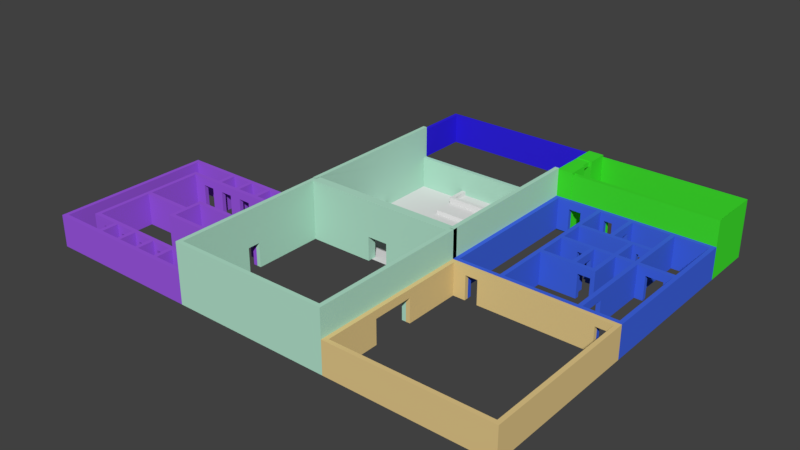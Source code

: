 # Source: club_hp.blend  (saved by Blender 2.79.0; exported with 4.5.12 LTS)
import bpy
from mathutils import Matrix  # noqa: F401  (used for matrix-valued properties, if any)

bpy.ops.wm.read_factory_settings(use_empty=True)
scene = bpy.context.scene
scene.name = 'Scene'

# ---- collections
col_collection_1 = bpy.data.collections.new('Collection 1'); scene.collection.children.link(col_collection_1)
col_collection_11 = bpy.data.collections.new('Collection 11'); scene.collection.children.link(col_collection_11)

# ---- materials (node trees are filled in below, after node groups)
mat_hall_wall = bpy.data.materials.new('Hall_Wall')
mat_hall_wall.alpha_threshold = 0.0
mat_hall_wall.roughness = 0.5
mat_gallery_walls = bpy.data.materials.new('Gallery_Walls')
mat_gallery_walls.alpha_threshold = 0.0
mat_gallery_walls.roughness = 0.5
mat_vip_walls = bpy.data.materials.new('VIP_Walls')
mat_vip_walls.alpha_threshold = 0.0
mat_vip_walls.roughness = 0.5
mat_kitchen_walls = bpy.data.materials.new('Kitchen_Walls')
mat_kitchen_walls.alpha_threshold = 0.0
mat_kitchen_walls.roughness = 0.5
mat_bathroom_walls = bpy.data.materials.new('Bathroom_Walls')
mat_bathroom_walls.alpha_threshold = 0.0
mat_bathroom_walls.roughness = 0.5
mat_bar_walls = bpy.data.materials.new('Bar_Walls')
mat_bar_walls.alpha_threshold = 0.0
mat_bar_walls.roughness = 0.5

# ---- material node trees
mat_hall_wall.use_nodes = True; mat_hall_wall.node_tree.nodes.clear()
_N = mat_hall_wall.node_tree.nodes; _L = mat_hall_wall.node_tree.links
n0 = _N.new('ShaderNodeOutputMaterial'); n0.name = 'Material Output'; n0.location = (300, 300)
n1 = _N.new('ShaderNodeBsdfDiffuse'); n1.name = 'Diffuse BSDF'; n1.location = (10, 300)
n1.inputs[0].default_value = (0.4672, 0.8, 0.629, 1.0)
_L.new(n1.outputs[0], n0.inputs[0])
n0.is_active_output = True
mat_gallery_walls.use_nodes = True; mat_gallery_walls.node_tree.nodes.clear()
_N = mat_gallery_walls.node_tree.nodes; _L = mat_gallery_walls.node_tree.links
n0 = _N.new('ShaderNodeOutputMaterial'); n0.name = 'Material Output'; n0.location = (300, 300)
n1 = _N.new('ShaderNodeBsdfDiffuse'); n1.name = 'Diffuse BSDF'; n1.location = (10, 300)
n1.inputs[0].default_value = (0.03043, 0.01671, 0.8, 1.0)
_L.new(n1.outputs[0], n0.inputs[0])
n0.is_active_output = True
mat_vip_walls.use_nodes = True; mat_vip_walls.node_tree.nodes.clear()
_N = mat_vip_walls.node_tree.nodes; _L = mat_vip_walls.node_tree.links
n0 = _N.new('ShaderNodeOutputMaterial'); n0.name = 'Material Output'; n0.location = (300, 300)
n1 = _N.new('ShaderNodeBsdfDiffuse'); n1.name = 'Diffuse BSDF'; n1.location = (10, 300)
n1.inputs[0].default_value = (0.05346, 0.8, 0.02959, 1.0)
_L.new(n1.outputs[0], n0.inputs[0])
n0.is_active_output = True
mat_kitchen_walls.use_nodes = True; mat_kitchen_walls.node_tree.nodes.clear()
_N = mat_kitchen_walls.node_tree.nodes; _L = mat_kitchen_walls.node_tree.links
n0 = _N.new('ShaderNodeOutputMaterial'); n0.name = 'Material Output'; n0.location = (300, 300)
n1 = _N.new('ShaderNodeBsdfDiffuse'); n1.name = 'Diffuse BSDF'; n1.location = (10, 300)
n1.inputs[0].default_value = (0.05291, 0.1362, 0.8, 1.0)
_L.new(n1.outputs[0], n0.inputs[0])
n0.is_active_output = True
mat_bathroom_walls.use_nodes = True; mat_bathroom_walls.node_tree.nodes.clear()
_N = mat_bathroom_walls.node_tree.nodes; _L = mat_bathroom_walls.node_tree.links
n0 = _N.new('ShaderNodeOutputMaterial'); n0.name = 'Material Output'; n0.location = (300, 300)
n1 = _N.new('ShaderNodeBsdfDiffuse'); n1.name = 'Diffuse BSDF'; n1.location = (10, 300)
n1.inputs[0].default_value = (0.3461, 0.09985, 0.8, 1.0)
_L.new(n1.outputs[0], n0.inputs[0])
n0.is_active_output = True
mat_bar_walls.use_nodes = True; mat_bar_walls.node_tree.nodes.clear()
_N = mat_bar_walls.node_tree.nodes; _L = mat_bar_walls.node_tree.links
n0 = _N.new('ShaderNodeOutputMaterial'); n0.name = 'Material Output'; n0.location = (300, 300)
n1 = _N.new('ShaderNodeBsdfDiffuse'); n1.name = 'Diffuse BSDF'; n1.location = (10, 300)
n1.inputs[0].default_value = (0.8, 0.5995, 0.2626, 1.0)
_L.new(n1.outputs[0], n0.inputs[0])
n0.is_active_output = True

# ---- world
world_world = bpy.data.worlds.new('World'); scene.world = world_world
world_world.color = (0.05088, 0.05088, 0.05088)
world_world.use_sun_shadow = False
world_world.sun_shadow_jitter_overblur = 0.0
world_world.cycles.sampling_method = 'MANUAL'

# ---- meshes
me_grid_023 = bpy.data.meshes.new('Grid.023')
me_grid_023.from_pydata([(12.82, 12.82, 0.5), (6.667, 12.82, 0.5), (12.82, 11.79, 0.5), (6.667, 11.79, 0.5), (-11.79, 3.59, 0.5), (-12.82, 3.59, 0.5), (-11.79, -2.564, 0.5), (-12.82, -2.564, 0.5), (-11.79, -2.564, 0.25), (-10.77, -2.564, 0.25), (-11.79, 3.59, 0.25), (-10.77, 3.59, 0.25), (6.667, 10.77, 0.25), (12.82, 10.77, 0.25), (6.667, 11.79, 0.25), (12.82, 11.79, 0.25), (-13.85, -2.564, 0.75), (-12.82, -2.564, 0.75), (-13.85, 3.59, 0.75), (-12.82, 3.59, 0.75), (6.667, 12.82, 0.75), (12.82, 12.82, 0.75), (6.667, 13.85, 0.75), (12.82, 13.85, 0.75)], [], [(2, 0, 1, 3), (9, 11, 10, 8), (12, 13, 15, 14), (17, 19, 18, 16), (20, 21, 23, 22), (4, 5, 7, 6)])
_uv = me_grid_023.uv_layers.new(name='UVMap')
_uv.uv.foreach_set('vector', [0.5, 0.0, 0.6667, 0.0, 0.6667, 1.0, 0.5, 1.0, 0.8333, 0.0, 0.8333, 1.0, 0.6667, 1.0, 0.6667, 0.0, 0.8333, 1.0, 0.8333, 3.099e-07, 1.0, 0.0, 1.0, 1.0, 0.0, 1.0, 0.0, 7.749e-08, 0.1667, 0.0, 0.1667, 1.0, 0.1667, 1.0, 0.1667, 0.0, 0.3333, 1.55e-07, 0.3333, 1.0, 0.5, 1.0, 0.3333, 1.0, 0.3333, 3.874e-08, 0.5, 0.0])
me_grid_023.use_remesh_preserve_volume = False
me_grid_023.use_remesh_preserve_attributes = False
me_grid_023.use_mirror_vertex_groups = False
me_grid_023.update()
me_grid_022 = bpy.data.meshes.new('Grid.022')
me_grid_022.from_pydata([(12.82, -10.77, 0.0), (-14.87, -2.564, 0.0), (-10.77, -2.564, 0.0), (-10.77, 3.59, 0.0), (-6.667, 8.718, 0.0), (6.667, 8.718, 0.0), (6.667, 10.77, 0.0), (12.82, 10.77, 0.0), (2.564, 14.87, 0.5), (12.82, 12.82, 0.5), (6.667, 12.82, 0.5), (12.82, 11.79, 0.5), (6.667, 11.79, 0.5), (3.59, 14.87, 1.0), (12.82, 13.85, 1.0), (6.667, 13.85, 1.0), (5.641, 13.85, 1.0), (-11.79, 3.59, 0.5), (-12.82, 3.59, 0.5), (-14.87, 3.59, 0.5), (-14.87, 0.5128, 0.5), (-6.667, 13.85, 1.0), (-14.87, -1.538, 0.5), (-14.87, -10.77, 0.0), (-11.79, -2.564, 0.5), (-12.82, -2.564, 0.5), (6.667, 8.718, 1.0), (-6.667, 8.718, 1.0), (-6.667, 18.97, 0.0), (-11.79, -2.564, 0.25), (-10.77, -2.564, 0.25), (-11.79, 3.59, 0.25), (-10.77, 3.59, 0.25), (6.667, 10.77, 0.25), (12.82, 10.77, 0.25), (6.667, 11.79, 0.25), (12.82, 11.79, 0.25), (-14.87, -2.564, 0.75), (-13.85, -2.564, 0.75), (-12.82, -2.564, 0.75), (-14.87, -1.538, 0.75), (-13.85, 3.59, 0.75), (-12.82, 3.59, 0.75), (6.667, 12.82, 0.75), (12.82, 12.82, 0.75), (3.59, 14.87, 0.75), (6.667, 13.85, 0.75), (12.82, 13.85, 0.75), (-13.85, 3.59, 1.0), (-14.87, 3.59, 1.0), (-13.85, -2.564, 1.0), (12.82, -10.77, 1.0), (-14.87, -10.77, 1.0), (-14.87, -0.5128, 0.5), (-6.667, 14.87, 0.5), (-14.87, -0.5128, 0.75), (-14.87, 0.5128, 0.75), (5.641, 18.97, 1.25), (-6.667, 18.97, 1.25), (2.564, 14.87, 0.75), (-6.667, 13.85, 1.25), (5.641, 13.85, 1.25), (-6.667, 14.87, 1.0), (5.641, 18.97, 1.0)], [], [(2, 30, 32, 3), (6, 7, 34, 33), (29, 31, 17, 24), (0, 51, 14, 47, 44, 9, 11, 36, 34, 7), (35, 36, 11, 12), (15, 26, 5, 6, 33, 35, 12, 10, 43, 46), (16, 61, 60, 21), (54, 62, 13, 45, 59, 8), (28, 4, 27, 21, 60, 58), (9, 44, 43, 10), (46, 47, 14, 15), (23, 1, 37, 40, 22, 53, 55, 56, 20, 19, 49, 52), (26, 27, 4, 5), (38, 50, 48, 41), (51, 0, 23, 52), (18, 25, 39, 42), (16, 63, 57, 61)])
_uv = me_grid_022.uv_layers.new(name='UVMap')
_uv.uv.foreach_set('vector', [0.8108, 0.2222, 0.7838, 0.2222, 0.7838, 0.0, 0.8108, 0.0, 0.7568, 0.2222, 0.7568, 0.0, 0.7838, 0.0, 0.7838, 0.2222, 0.9189, 0.0, 0.9189, 0.2222, 0.8919, 0.2222, 0.8919, 0.0, 0.2162, 0.8889, 0.1081, 0.8889, 0.1081, 0.0, 0.1351, 0.0, 0.1351, 0.03704, 0.1622, 0.03704, 0.1622, 0.07407, 0.1892, 0.07407, 0.1892, 0.1111, 0.2162, 0.1111, 0.8649, 0.2222, 0.8649, 0.0, 0.8919, 0.0, 0.8919, 0.2222, 0.7297, 0.0, 0.7297, 0.1852, 0.6216, 0.1852, 0.6216, 0.1111, 0.6486, 0.1111, 0.6486, 0.07407, 0.6757, 0.07407, 0.6757, 0.03704, 0.7027, 0.03704, 0.7027, 0.0, 0.7297, 0.0, 0.7568, 0.0, 0.7568, 0.4444, 0.7297, 0.4444, 0.6216, 0.3704, 0.5676, 0.3704, 0.5676, 0.0, 0.5946, 0.0, 0.5946, 0.03704, 0.6216, 0.03704, 0.5676, 0.0, 0.5676, 0.3704, 0.4595, 0.3704, 0.4595, 0.1852, 0.4324, 0.1852, 0.4324, 0.0, 0.9189, 0.0, 0.9459, 0.0, 0.9459, 0.2222, 0.9189, 0.2222, 0.8108, 0.2222, 0.8108, 0.0, 0.8378, 0.0, 0.8378, 0.2222, 0.2162, 0.5185, 0.2162, 0.2222, 0.2973, 0.2222, 0.2973, 0.1852, 0.2703, 0.1852, 0.2703, 0.1481, 0.2973, 0.1481, 0.2973, 0.1111, 0.2703, 0.1111, 0.2703, 0.0, 0.3243, 0.0, 0.3243, 0.5185, 0.4324, 0.0, 0.4324, 0.4815, 0.3243, 0.4815, 0.3243, 0.0, 0.8649, 0.2222, 0.8378, 0.2222, 0.8378, 0.0, 0.8649, 0.0, 0.0, 0.0, 0.1081, 0.0, 0.1081, 1.0, 5.348e-07, 1.0, 0.973, 0.0, 0.973, 0.2222, 0.9459, 0.2222, 0.9459, 0.0, 1.0, 0.0, 1.0, 0.1852, 0.973, 0.1852, 0.973, 0.0])
me_grid_022.use_remesh_preserve_volume = False
me_grid_022.use_remesh_preserve_attributes = False
me_grid_022.use_mirror_vertex_groups = False
me_grid_022.update()
me_grid_021 = bpy.data.meshes.new('Grid.021')
me_grid_021.from_pydata([(18.97, -18.97, 1.0), (-18.97, -18.97, 1.0), (12.82, 13.85, 1.0), (6.667, 13.85, 1.0), (5.641, 13.85, 1.0), (-6.667, 13.85, 1.0), (6.667, 8.718, 1.0), (-6.667, 8.718, 1.0), (-13.85, 3.59, 1.0), (-13.85, -2.564, 1.0), (12.82, -10.77, 1.0), (-14.87, -10.77, 1.0), (2.564, -18.97, 1.0), (2.564, -20.0, 1.0), (-2.564, -18.97, 1.0), (-2.564, -20.0, 1.0), (-14.87, -2.564, 1.0), (-18.97, 3.59, 1.0), (5.641, 18.97, 1.0), (18.97, 18.97, 1.0)], [], [(11, 16, 9, 8, 17, 1, 14, 15, 13, 12, 0, 19, 18, 4, 5, 7, 6, 3, 2, 10)])
_uv = me_grid_021.uv_layers.new(name='UVMap')
_uv.uv.foreach_set('vector', [0.1081, 0.2368, 0.1081, 0.4474, 0.1351, 0.4474, 0.1351, 0.6053, 5.026e-08, 0.6053, 0.0, 0.02632, 0.4324, 0.02632, 0.4324, 0.0, 0.5676, 0.0, 0.5676, 0.02632, 1.0, 0.02632, 1.0, 1.0, 0.6486, 1.0, 0.6486, 0.8684, 0.3243, 0.8684, 0.3243, 0.7368, 0.6757, 0.7368, 0.6757, 0.8684, 0.8378, 0.8684, 0.8378, 0.2368])
me_grid_021.use_remesh_preserve_volume = False
me_grid_021.use_remesh_preserve_attributes = False
me_grid_021.use_mirror_vertex_groups = False
me_grid_021.update()
me_grid_020 = bpy.data.meshes.new('Grid.020')
me_grid_020.from_pydata([(12.82, -10.77, 0.0), (-14.87, -2.564, 0.0), (-10.77, -2.564, 0.0), (-18.97, 3.59, 0.0), (-10.77, 3.59, 0.0), (-6.667, 8.718, 0.0), (6.667, 8.718, 0.0), (6.667, 10.77, 0.0), (12.82, 10.77, 0.0), (-14.87, -10.77, 0.0), (-18.97, 18.97, 0.0), (-6.667, 18.97, 0.0)], [], [(9, 0, 8, 7, 6, 5, 11, 10, 3, 4, 2, 1)])
_uv = me_grid_020.uv_layers.new(name='UVMap')
_uv.uv.foreach_set('vector', [1.0, 0.129, 1.0, 1.0, 0.2759, 1.0, 0.2759, 0.8065, 0.3448, 0.8065, 0.3448, 0.3871, 0.0, 0.3871, 6.413e-08, 0.0, 0.5172, 1.2e-07, 0.5172, 0.2581, 0.7241, 0.2581, 0.7241, 0.129])
me_grid_020.use_remesh_preserve_volume = False
me_grid_020.use_remesh_preserve_attributes = False
me_grid_020.use_mirror_vertex_groups = False
me_grid_020.update()
me_grid_018 = bpy.data.meshes.new('Grid.018')
me_grid_018.from_pydata([(2.564, -20.0, 0.0), (20.0, -20.0, 0.0), (-20.0, 20.0, 0.0), (20.0, 20.0, 0.0), (-20.0, -20.0, 0.0), (-18.97, -18.97, 0.0), (-2.564, -20.0, 0.0), (18.97, -18.97, 0.0), (-18.97, 18.97, 3.993), (18.97, 18.97, 3.993), (-18.97, 20.0, 3.993), (18.97, 20.0, 3.993), (-18.97, 18.97, 0.0), (18.97, 18.97, 0.0), (-20.0, -20.0, 7.992), (-18.97, -18.97, 7.992), (18.97, -18.97, 7.992), (20.0, -20.0, 7.992), (-20.0, 20.0, 7.992), (-18.97, 20.0, 7.992), (18.97, 20.0, 7.992), (20.0, 20.0, 7.992), (-18.97, -18.97, 8.0), (-18.97, -20.0, 7.992), (18.97, -20.0, 7.992), (18.97, -18.97, 8.0), (-18.97, -20.0, 8.0), (18.97, -20.0, 8.0), (-20.0, -18.81, 0.5), (-2.564, -18.81, 0.5), (2.564, -18.81, 0.5), (20.0, -18.81, 0.5), (-2.564, -18.81, 3.5), (2.564, -18.81, 3.5), (-20.0, -18.81, 7.936), (20.0, -18.81, 7.936)], [(4, 6), (0, 1)], [(5, 12, 8, 10, 19, 15, 23, 26, 22), (16, 20, 11, 9, 13, 7, 25, 27, 24), (2, 18, 19, 10, 11, 20, 21, 3), (17, 1, 3, 21), (4, 14, 18, 2), (8, 9, 11, 10), (12, 13, 9, 8), (15, 19, 18, 14, 23), (17, 21, 20, 16, 24), (27, 25, 16, 24), (22, 26, 23, 15), (33, 32, 29, 28, 34, 35, 31, 30)])
_uv = me_grid_018.uv_layers.new(name='UVMap')
_uv.uv.foreach_set('vector', [0.7001, 0.01282, 0.7001, 0.4872, 0.6502, 0.4872, 0.6502, 0.5, 0.6002, 0.5, 0.6002, 0.01282, 0.6002, 0.0, 0.6001, 0.0, 0.6001, 0.01282, 0.7002, 0.4872, 0.7002, 0.0, 0.7502, 0.0, 0.7502, 0.01282, 0.8002, 0.01282, 0.8002, 0.4872, 0.7001, 0.4872, 0.7001, 0.5, 0.7002, 0.5, 1.0, 0.5, 0.9001, 0.5, 0.9001, 0.4872, 0.9501, 0.4872, 0.9501, 0.01282, 0.9001, 0.01282, 0.9001, 0.0, 1.0, 0.0, 0.8002, 4.768e-08, 0.9001, 0.0, 0.9001, 0.5, 0.8002, 0.5, 0.09992, 1.0, 4.769e-08, 1.0, 0.0, 0.5, 0.09992, 0.5, 0.2499, 0.9744, 0.2499, 0.5, 0.2627, 0.5, 0.2627, 0.9744, 0.1999, 0.9744, 0.1999, 0.5, 0.2499, 0.5, 0.2499, 0.9744, 0.4873, 0.4872, 0.4873, 0.0, 0.5001, 0.0, 0.5001, 0.5, 0.4873, 0.5, 4.769e-08, 0.5, 0.0, 4.768e-08, 0.01282, 4.768e-08, 0.01282, 0.4872, 0.01282, 0.5, 0.7001, 0.5, 0.7001, 0.4872, 0.7002, 0.4872, 0.7002, 0.5, 0.6001, 0.01282, 0.6001, 0.0, 0.6002, 0.0, 0.6002, 0.01282, 0.8648, 0.2237, 0.8648, 0.2895, 0.9037, 0.2895, 0.9037, 0.5132, 0.8073, 0.5132, 0.8073, 0.0, 0.9037, 0.0, 0.9037, 0.2237])
me_grid_018.materials.append(mat_hall_wall)
me_grid_018.use_remesh_preserve_volume = False
me_grid_018.use_remesh_preserve_attributes = False
me_grid_018.use_mirror_vertex_groups = False
me_grid_018.update()
me_grid_008 = bpy.data.meshes.new('Grid.008')
me_grid_008.from_pydata([(-14.87, -2.564, 0.0), (-10.77, -2.564, 0.0), (-18.97, 3.59, 0.0), (-10.77, 3.59, 0.0), (-11.79, 3.59, 0.5), (-12.82, 3.59, 0.5), (-11.79, -2.564, 0.5), (-12.82, -2.564, 0.5), (-11.79, -2.564, 0.25), (-10.77, -2.564, 0.25), (-11.79, 3.59, 0.25), (-10.77, 3.59, 0.25), (-13.85, -2.564, 0.75), (-12.82, -2.564, 0.75), (-13.85, 3.59, 0.75), (-12.82, 3.59, 0.75), (-13.85, 3.59, 1.0), (-13.85, -2.564, 1.0), (-5.641, 18.97, 2.5), (4.615, 16.92, 2.5), (3.59, 16.92, 2.5), (4.615, 14.87, 1.5), (-5.641, 14.87, 1.5), (-6.667, 14.87, 1.5), (3.59, 14.87, 1.5), (5.641, 18.97, 1.25), (4.615, 18.97, 1.25), (-6.667, 18.97, 1.25), (-6.667, 14.87, 2.5), (-6.667, 13.85, 2.5), (-5.641, 14.87, 2.5), (4.615, 13.85, 2.5), (3.59, 14.87, 2.5), (4.615, 14.87, 2.5), (-6.667, 18.97, 2.5), (-6.667, 13.85, 1.25), (4.615, 13.85, 1.25), (5.641, 13.85, 1.25), (-14.87, -2.564, 1.0), (-18.97, 3.59, 1.0), (3.59, 16.92, 1.5), (4.615, 16.92, 1.5), (-5.641, 18.97, 1.5), (4.615, 18.97, 1.5)], [], [(2, 39, 16, 14, 15, 5, 4, 10, 11, 3), (40, 24, 32, 20), (36, 37, 25, 26), (22, 30, 32, 24), (24, 21, 33, 32), (23, 22, 30, 28), (29, 31, 33, 32, 30, 28), (18, 34, 28, 30), (32, 33, 19, 20), (41, 40, 20, 19), (42, 22, 24, 40, 41, 43), (36, 26, 43, 41, 19, 33, 31), (35, 36, 31, 29), (22, 42, 18, 30), (12, 17, 38, 0, 1, 9, 8, 6, 7, 13), (27, 35, 29, 28, 34)])
_uv = me_grid_008.uv_layers.new(name='UVMap')
_uv.uv.foreach_set('vector', [0.9073, 0.5714, 0.8346, 0.5714, 0.8346, 0.2143, 0.8527, 0.2143, 0.8527, 0.1429, 0.8709, 0.1429, 0.8709, 0.07143, 0.8891, 0.07143, 0.8891, 0.0, 0.9073, 0.0, 0.5182, 0.7143, 0.5182, 0.8571, 0.4455, 0.8571, 0.4455, 0.7143, 0.9254, 0.5714, 1.0, 0.5714, 1.0, 0.9286, 0.9254, 0.9286, 0.8346, 0.6429, 0.7619, 0.6429, 0.7619, 1.66e-08, 0.8346, 0.0, 0.5909, 0.7857, 0.5909, 0.7143, 0.6636, 0.7143, 0.6636, 0.7857, 8.666e-09, 0.8571, 0.0, 0.7857, 0.07269, 0.7857, 0.07269, 0.8571, 0.0, 0.7857, 1.387e-07, 6.642e-08, 0.07456, 6.642e-08, 0.07456, 0.07143, 0.07456, 0.7143, 0.07456, 0.7857, 0.3728, 0.7143, 0.3728, 0.7857, 0.07456, 0.7857, 0.07456, 0.7143, 0.07456, 0.07143, 0.07456, 6.642e-08, 0.2237, 0.0, 0.2237, 0.07143, 0.5909, 0.7143, 0.5909, 0.7857, 0.5182, 0.7857, 0.5182, 0.7143, 0.3728, 9.962e-08, 0.671, 0.0, 0.671, 0.6429, 0.5219, 0.6429, 0.5219, 0.7143, 0.3728, 0.7143, 0.9254, 0.5714, 0.9254, 0.9286, 0.9073, 0.9286, 0.9073, 0.7857, 0.8346, 0.7857, 0.8346, 0.6429, 0.8346, 0.5714, 0.671, 0.7857, 0.671, 0.0, 0.7619, 0.0, 0.7619, 0.7857, 0.8346, 0.6429, 0.8346, 0.9286, 0.7619, 0.9286, 0.7619, 0.6429, 0.4273, 0.9286, 0.4455, 0.9286, 0.4455, 1.0, 0.3728, 1.0, 0.3728, 0.7143, 0.391, 0.7143, 0.391, 0.7857, 0.4091, 0.7857, 0.4091, 0.8571, 0.4273, 0.8571, 0.9981, 0.0, 0.9981, 0.3571, 0.9073, 0.3571, 0.9073, 0.2857, 0.9073, 0.0])
me_grid_008.use_remesh_preserve_volume = False
me_grid_008.use_remesh_preserve_attributes = False
me_grid_008.use_mirror_vertex_groups = False
me_grid_008.update()
me_grid_017 = bpy.data.meshes.new('Grid.017')
me_grid_017.from_pydata([(-20.0, -20.0, 0.0), (-18.97, -20.0, 0.0), (18.97, -20.0, 0.0), (20.0, -20.0, 0.0), (18.97, -14.87, 0.0), (20.0, -14.87, 0.0), (-18.97, -7.692, 0.0), (18.97, -7.692, 0.0), (-20.0, -6.667, 0.0), (20.0, -6.667, 0.0), (20.0, -11.79, 6.337), (18.97, -11.79, 6.337), (20.0, -14.87, 6.337), (18.97, -14.87, 6.337), (20.0, -11.79, 0.0), (18.97, -11.79, 0.0), (20.0, -6.667, 7.337), (-20.0, -6.667, 7.337), (18.97, -7.692, 7.337), (-18.97, -7.692, 7.337), (20.0, -11.79, 7.337), (18.97, -11.79, 7.337), (20.0, -14.87, 7.337), (18.97, -14.87, 7.337), (20.0, -20.0, 7.337), (18.97, -20.0, 7.337), (-18.97, -20.0, 7.337), (-20.0, -20.0, 7.337)], [], [(6, 19, 26, 1), (8, 17, 16, 9), (3, 24, 25, 2), (11, 21, 18, 7, 15), (6, 7, 18, 19), (2, 25, 23, 13, 4), (12, 22, 24, 3, 5), (9, 16, 20, 10, 14), (1, 26, 27, 0), (10, 11, 15, 14), (13, 23, 21, 11), (13, 12, 5, 4), (19, 18, 21, 20, 16, 17, 27, 26), (22, 23, 25, 24), (20, 21, 23, 22), (10, 20, 22, 12), (0, 27, 17, 8), (11, 10, 12, 13)])
_uv = me_grid_017.uv_layers.new(name='UVMap')
_uv.uv.foreach_set('vector', [0.8281, 0.9744, 0.6562, 0.9744, 0.6562, 0.6667, 0.8281, 0.6667, 0.4843, 1.0, 0.3124, 1.0, 0.3124, 0.0, 0.4843, 0.0, 0.8281, 0.6745, 0.8281, 0.4911, 0.8521, 0.4911, 0.8521, 0.6745, 0.8515, 0.1026, 0.8281, 0.1026, 0.8281, 1.192e-08, 1.0, 0.0, 1.0, 0.1026, 0.4843, 0.9487, 0.4843, 0.0, 0.6562, 0.0, 0.6562, 0.9487, 1.0, 0.3077, 0.8281, 0.3077, 0.8281, 0.1795, 0.8515, 0.1795, 1.0, 0.1795, 0.8047, 0.2051, 0.8281, 0.2051, 0.8281, 0.3333, 0.6562, 0.3333, 0.6562, 0.2051, 0.6562, 2.384e-08, 0.8281, 0.0, 0.8281, 0.1282, 0.8047, 0.1282, 0.6562, 0.1282, 0.8281, 0.4911, 0.8281, 0.3077, 0.8521, 0.3077, 0.8521, 0.4911, 0.8281, 0.6745, 0.8521, 0.6745, 0.8521, 0.833, 0.8281, 0.833, 0.8515, 0.1795, 0.8281, 0.1795, 0.8281, 0.1026, 0.8515, 0.1026, 0.8521, 0.3077, 0.8762, 0.3077, 0.8762, 0.4661, 0.8521, 0.4661, 0.2884, 0.9744, 0.2884, 0.02564, 0.1922, 0.02564, 0.1922, 0.0, 0.3124, 0.0, 0.3124, 1.0, 8.938e-08, 1.0, 8.938e-08, 0.9744, 0.1202, 9.537e-08, 0.1202, 0.02564, 0.0, 0.02564, 0.0, 9.537e-08, 0.1922, 0.0, 0.1922, 0.02564, 0.1202, 0.02564, 0.1202, 9.537e-08, 0.8047, 0.1282, 0.8281, 0.1282, 0.8281, 0.2051, 0.8047, 0.2051, 0.8281, 0.6667, 0.6562, 0.6667, 0.6562, 0.3333, 0.8281, 0.3333, 0.8281, 0.833, 0.8521, 0.833, 0.8521, 0.9099, 0.8281, 0.9099])
me_grid_017.materials.append(mat_gallery_walls)
me_grid_017.use_remesh_preserve_volume = False
me_grid_017.use_remesh_preserve_attributes = False
me_grid_017.use_mirror_vertex_groups = False
me_grid_017.update()
me_grid_016 = bpy.data.meshes.new('Grid.016')
me_grid_016.from_pydata([(-20.0, -20.0, 0.0), (-18.97, -20.0, 0.0), (-15.9, -20.0, 0.0), (-12.82, -20.0, 0.0), (-6.667, -20.0, 0.0), (-4.615, -20.0, 0.0), (18.97, -20.0, 0.0), (20.0, -20.0, 0.0), (-12.82, -18.97, 0.0), (-6.667, -18.97, 0.0), (-4.615, -18.97, 0.0), (18.97, -18.97, 0.0), (20.0, -18.98, 0.0), (-12.82, -18.98, 0.0), (-20.0, -6.667, 0.0), (20.0, -6.667, 0.0), (-15.9, -18.98, 0.0), (18.97, -18.97, 3.0), (18.97, -18.98, 0.0), (-15.9, -18.97, 3.0), (-6.667, -20.0, 3.0), (-6.667, -18.97, 3.0), (-4.615, -20.0, 3.0), (-4.615, -18.97, 3.0), (-20.0, -18.98, 7.179), (-18.97, -18.98, 0.0), (-4.615, -18.98, 0.0), (20.0, -18.98, 7.179), (-12.82, -18.98, 3.0), (-15.9, -20.0, 3.0), (-12.82, -20.0, 3.0), (-12.82, -18.97, 3.0), (-20.0, -18.98, 0.0), (-15.9, -18.98, 3.0), (-15.9, -18.97, 0.0), (18.97, -20.0, 3.0), (-20.11, -20.15, 7.385), (-20.11, -20.15, -0.3434), (-6.667, -18.98, 0.0), (-4.615, -18.98, 3.0), (-6.667, -18.98, 3.0), (-20.0, -11.79, 7.179), (-16.25, -14.84, 7.385), (20.0, -6.667, 7.179), (-20.0, -6.667, 7.179), (-18.97, -11.79, 7.179), (-18.97, -14.87, 7.179), (-20.0, -14.87, 7.179), (20.0, -20.0, 7.179), (-20.0, -20.0, 7.179), (-16.25, -14.84, -0.3434), (-16.25, -20.15, 7.385), (-16.25, -20.15, -0.3434), (-20.11, -14.84, 7.385), (-20.11, -14.84, -0.3434), (-20.11, -11.78, 7.385), (-20.11, -11.78, -0.3434), (-16.25, -6.476, 7.385), (-16.25, -6.476, -0.3434), (-16.25, -11.78, 7.385), (-16.25, -11.78, -0.3434), (-20.11, -6.476, 7.385), (-20.11, -6.476, -0.3434), (-20.5, -15.21, -0.7721), (-20.5, -15.21, 3.496), (-20.5, -11.63, -0.7721), (-20.5, -11.63, 3.496), (-20.09, -15.21, -0.7721), (-20.09, -15.21, 3.496), (-20.09, -11.63, -0.7721), (-20.09, -11.63, 3.496), (-20.25, -14.97, 6.714), (-20.25, -14.97, 7.296), (-20.25, -11.67, 6.714), (-20.25, -11.67, 7.296), (-16.95, -14.97, 6.714), (-16.95, -14.97, 7.296), (-16.95, -11.67, 6.714), (-16.95, -11.67, 7.296)], [(46, 47), (45, 41), (41, 47)], [(6, 11, 17, 35), (54, 50, 52, 37), (52, 51, 36, 37), (14, 15, 43, 44), (18, 26, 39, 40, 38, 13, 28, 33, 16, 25, 32, 24, 27, 12), (2, 34, 19, 29), (4, 9, 21, 20), (15, 7, 48, 43), (10, 5, 22, 23), (8, 3, 30, 31), (37, 36, 53, 54), (71, 72, 74, 73), (6, 7, 48, 49, 0, 1, 2, 29, 30, 3, 4, 20, 22, 5), (50, 42, 51, 52), (42, 53, 36, 51), (54, 53, 42, 50), (62, 58, 60, 56), (60, 59, 55, 56), (56, 55, 61, 62), (58, 57, 59, 60), (57, 61, 55, 59), (62, 61, 57, 58), (63, 64, 66, 65), (65, 66, 70, 69), (69, 70, 68, 67), (67, 68, 64, 63), (65, 69, 67, 63), (70, 66, 64, 68), (73, 74, 78, 77), (77, 78, 76, 75), (75, 76, 72, 71), (73, 77, 75, 71), (78, 74, 72, 76)])
_uv = me_grid_016.uv_layers.new(name='UVMap')
_uv.uv.foreach_set('vector', [0.3637, 0.592, 0.3782, 0.592, 0.3782, 0.6364, 0.3637, 0.6364, 0.0, 0.0, 0.0, 0.0, 0.0, 0.0, 0.0, 0.0, 0.0, 0.0, 0.0, 0.0, 0.0, 0.0, 0.0, 0.0, 0.4054, 0.592, 0.4054, 0.0, 0.2027, 0.0, 0.2027, 0.592, 2.37e-09, 0.01518, 5.688e-08, 0.3643, 0.04255, 0.3643, 0.04255, 0.3947, 6.162e-08, 0.3947, 7.584e-08, 0.4858, 0.04255, 0.4858, 0.04255, 0.5313, 8.295e-08, 0.5313, 9.006e-08, 0.5768, 9.243e-08, 0.592, 0.2027, 0.592, 0.2027, 0.0, 0.0, 5.646e-08, 0.4054, 0.7732, 0.42, 0.7732, 0.42, 0.8176, 0.4054, 0.8176, 0.3928, 0.8221, 0.3782, 0.8221, 0.3782, 0.7777, 0.3928, 0.7777, 0.5946, 0.5617, 0.4054, 0.5617, 0.4054, 0.7732, 0.5946, 0.7732, 0.3782, 0.8329, 0.3637, 0.8329, 0.3637, 0.7885, 0.3782, 0.7885, 0.8118, 0.5605, 0.7973, 0.5605, 0.7973, 0.5161, 0.8118, 0.5161, 0.0, 0.0, 0.0, 0.0, 0.0, 0.0, 0.0, 0.0, 0.0, 0.0, 0.0, 0.0, 0.0, 0.0, 0.0, 0.0, 2.37e-09, 0.01518, 0.0, 5.646e-08, 0.2027, 0.0, 0.2027, 0.592, 9.243e-08, 0.592, 9.006e-08, 0.5768, 8.295e-08, 0.5313, 0.04255, 0.5313, 0.04255, 0.4858, 7.584e-08, 0.4858, 6.162e-08, 0.3947, 0.04255, 0.3947, 0.04255, 0.3643, 5.688e-08, 0.3643, 0.0, 0.0, 0.0, 0.0, 0.0, 0.0, 0.0, 0.0, 0.0, 0.0, 0.0, 0.0, 0.0, 0.0, 0.0, 0.0, 0.0, 0.0, 0.0, 0.0, 0.0, 0.0, 0.0, 0.0, 0.0, 0.0, 0.0, 0.0, 0.0, 0.0, 0.0, 0.0, 0.0, 0.0, 0.0, 0.0, 0.0, 0.0, 0.0, 0.0, 0.0, 0.0, 0.0, 0.0, 0.0, 0.0, 0.0, 0.0, 0.0, 0.0, 0.0, 0.0, 0.0, 0.0, 0.0, 0.0, 0.0, 0.0, 0.0, 0.0, 0.0, 0.0, 0.0, 0.0, 0.0, 0.0, 0.0, 0.0, 0.0, 0.0, 0.0, 0.0, 0.0, 0.0, 0.0, 0.0, 0.0, 0.0, 0.0, 0.0, 0.0, 0.0, 0.0, 0.0, 0.0, 0.0, 0.0, 0.0, 0.0, 0.0, 0.0, 0.0, 0.0, 0.0, 0.0, 0.0, 0.0, 0.0, 0.0, 0.0, 0.0, 0.0, 0.0, 0.0, 0.0, 0.0, 0.0, 0.0, 0.0, 0.0, 0.0, 0.0, 0.0, 0.0, 0.0, 0.0, 0.0, 0.0, 0.0, 0.0, 0.0, 0.0, 0.0, 0.0, 0.0, 0.0, 0.0, 0.0, 0.0, 0.0, 0.0, 0.0, 0.0, 0.0, 0.0, 0.0, 0.0, 0.0, 0.0, 0.0, 0.0, 0.0, 0.0, 0.0, 0.0, 0.0, 0.0, 0.0, 0.0, 0.0, 0.0, 0.0, 0.0, 0.0, 0.0, 0.0, 0.0, 0.0, 0.0, 0.0])
me_grid_016.materials.append(mat_vip_walls)
me_grid_016.use_remesh_preserve_volume = False
me_grid_016.use_remesh_preserve_attributes = False
me_grid_016.use_mirror_vertex_groups = False
me_grid_016.update()
me_grid_015 = bpy.data.meshes.new('Grid.015')
me_grid_015.from_pydata([(-20.0, -20.0, 0.0), (-7.692, -20.0, 0.0), (18.97, -20.0, 0.0), (20.0, -20.0, 0.0), (-12.82, -18.97, 0.0), (-7.692, -18.97, 0.0), (9.744, -18.97, 0.0), (10.77, -18.97, 0.0), (18.97, -18.97, 0.0), (9.744, -16.92, 0.0), (10.77, -16.92, 0.0), (9.744, -11.79, 0.0), (10.77, -11.79, 0.0), (-7.692, -5.641, 0.0), (1.538, -5.641, 0.0), (4.615, -5.641, 0.0), (5.641, -5.641, 0.0), (-7.692, -4.615, 0.0), (-0.5128, -4.615, 0.0), (0.5128, -4.615, 0.0), (1.538, -4.615, 0.0), (-0.5128, -1.538, 0.0), (0.5128, -1.538, 0.0), (-0.5128, 1.538, 0.0), (0.5128, 1.538, 0.0), (-7.692, 2.564, 0.0), (-3.59, 2.564, 0.0), (-1.538, 2.564, 0.0), (-0.5128, 2.564, 0.0), (0.5128, 2.564, 0.0), (4.615, 2.564, 0.0), (5.641, 2.564, 0.0), (9.744, 2.564, 0.0), (10.77, 2.564, 0.0), (12.82, 2.564, 0.0), (16.92, 2.564, 0.0), (18.97, 2.564, 0.0), (-7.692, 3.59, 0.0), (-3.59, 3.59, 0.0), (-1.538, 3.59, 0.0), (4.615, 3.59, 0.0), (5.641, 3.59, 0.0), (9.744, 3.59, 0.0), (10.77, 3.59, 0.0), (12.82, 3.59, 0.0), (16.92, 3.59, 0.0), (18.97, 3.59, 0.0), (4.615, 5.641, 0.0), (5.641, 5.641, 0.0), (4.615, 7.692, 0.0), (5.641, 7.692, 0.0), (-7.692, 9.744, 0.0), (4.615, 9.744, 0.0), (5.641, 9.744, 0.0), (6.667, 9.744, 0.0), (8.718, 9.744, 0.0), (9.744, 9.744, 0.0), (-7.692, 10.77, 0.0), (-0.5128, 10.77, 0.0), (0.5128, 10.77, 0.0), (6.667, 10.77, 0.0), (8.718, 10.77, 0.0), (9.744, 10.77, 0.0), (-0.5128, 14.87, 0.0), (0.5128, 14.87, 0.0), (-0.5128, 16.92, 0.0), (0.5128, 16.92, 0.0), (-18.97, 18.97, 0.0), (-15.9, 18.97, 0.0), (-12.82, 18.97, 0.0), (-8.718, 18.97, 0.0), (-7.692, 18.97, 0.0), (-6.667, 18.97, 0.0), (-4.615, 18.97, 0.0), (-0.5128, 18.97, 0.0), (0.5128, 18.97, 0.0), (9.744, 18.97, 0.0), (10.77, 18.97, 0.0), (18.97, 18.97, 0.0), (-20.0, 20.0, 0.0), (-18.97, 20.0, 0.0), (-15.9, 20.0, 0.0), (-12.82, 20.0, 0.0), (-8.718, 20.0, 0.0), (-7.692, 20.0, 0.0), (-6.667, 20.0, 0.0), (-4.615, 20.0, 0.0), (18.97, 20.0, 0.0), (20.0, 20.0, 0.0), (-8.718, -18.97, 3.0), (-7.692, -18.97, 3.0), (18.97, -20.0, 3.0), (18.97, -18.97, 3.0), (-7.692, 18.97, 3.0), (18.97, 18.97, 3.0), (-7.692, 20.0, 3.0), (-18.97, -20.0, 3.0), (-18.97, -18.97, 3.0), (-18.97, 18.97, 3.0), (-18.97, 20.0, 3.0), (-7.692, -20.0, 3.0), (10.77, -18.97, 3.0), (14.87, -20.0, 3.0), (14.87, -18.97, 3.0), (17.95, -20.0, 3.0), (17.95, -18.97, 3.0), (-18.97, -20.0, 0.0), (-18.97, -18.97, 0.0), (-15.9, -20.0, 0.0), (-15.9, -18.97, 0.0), (-12.82, -20.0, 0.0), (-8.718, -20.0, 0.0), (-8.718, -18.97, 0.0), (-15.9, -20.0, 3.0), (-15.9, -18.97, 3.0), (-12.82, -20.0, 3.0), (-12.82, -18.97, 3.0), (-8.718, -20.0, 3.0), (-6.667, 18.97, 3.0), (-4.615, 18.97, 3.0), (0.5128, 18.97, 3.0), (-6.667, 20.0, 3.0), (-4.615, 20.0, 3.0), (18.97, 20.0, 3.0), (-15.9, 18.97, 3.0), (-12.82, 18.97, 3.0), (-8.718, 18.97, 3.0), (-15.9, 20.0, 3.0), (-12.82, 20.0, 3.0), (-8.718, 20.0, 3.0), (14.87, -20.0, 0.0), (14.87, -18.97, 0.0), (17.95, -20.0, 0.0), (17.95, -18.97, 0.0), (9.744, -18.97, 3.0), (9.744, -16.92, 3.0), (10.77, -16.92, 3.0), (10.77, -11.79, 3.0), (9.744, -11.79, 3.0), (-7.692, -5.641, 3.0), (1.538, -5.641, 3.0), (-7.692, -4.615, 3.0), (1.538, -4.615, 3.0), (-0.5128, -1.538, 3.0), (0.5128, -1.538, 3.0), (0.5128, 1.538, 3.0), (-0.5128, 1.538, 3.0), (-7.692, 2.564, 3.0), (-3.59, 2.564, 3.0), (-1.538, 2.564, 3.0), (12.82, 2.564, 3.0), (16.92, 2.564, 3.0), (18.97, 2.564, 3.0), (-7.692, 3.59, 3.0), (-3.59, 3.59, 3.0), (-1.538, 3.59, 3.0), (12.82, 3.59, 3.0), (16.92, 3.59, 3.0), (18.97, 3.59, 3.0), (4.615, 5.641, 3.0), (5.641, 5.641, 3.0), (5.641, 7.692, 3.0), (4.615, 7.692, 3.0), (-7.692, 9.744, 3.0), (6.667, 9.744, 3.0), (8.718, 9.744, 3.0), (-7.692, 10.77, 3.0), (6.667, 10.77, 3.0), (8.718, 10.77, 3.0), (-0.5128, 14.87, 3.0), (0.5128, 14.87, 3.0), (0.5128, 16.92, 3.0), (-0.5128, 16.92, 3.0), (-0.5128, 18.97, 3.0), (9.744, 18.97, 3.0), (10.77, 18.97, 3.0), (4.609, -5.641, 3.0), (4.609, -4.615, 3.0), (18.97, -18.97, 4.0), (20.0, -20.0, 4.0), (-7.692, 10.77, 4.0), (-7.692, 18.97, 4.0), (18.97, 3.59, 4.0), (18.97, 18.97, 4.0), (20.0, 20.0, 4.0), (-20.0, -20.0, 4.0), (-18.97, -18.97, 4.0), (-18.97, 18.97, 4.0), (-20.0, 20.0, 4.0), (14.87, -20.0, 4.0), (14.87, -18.97, 4.0), (10.77, -18.97, 4.0), (17.95, -20.0, 4.0), (17.95, -18.97, 4.0), (-15.9, -20.0, 4.0), (-15.9, -18.97, 4.0), (-12.82, -20.0, 4.0), (-12.82, -18.97, 4.0), (-6.667, 18.97, 4.0), (-6.667, 20.0, 4.0), (-4.615, 18.97, 4.0), (-4.615, 20.0, 4.0), (-8.718, 18.97, 4.0), (9.744, -18.97, 4.0), (9.744, -16.92, 4.0), (10.77, -16.92, 4.0), (10.77, -11.79, 4.0), (9.744, -11.79, 4.0), (1.538, -5.641, 4.0), (-7.692, -5.641, 4.0), (5.641, -5.641, 4.0), (4.615, -5.641, 4.0), (-7.692, -4.615, 4.0), (-0.5128, -4.615, 4.0), (1.538, -4.615, 4.0), (0.5128, -4.615, 4.0), (-0.5128, -1.538, 4.0), (0.5128, -1.538, 4.0), (0.5128, 1.538, 4.0), (-0.5128, 1.538, 4.0), (-3.59, 2.564, 4.0), (-7.692, 2.564, 4.0), (-0.5128, 2.564, 4.0), (-1.538, 2.564, 4.0), (0.5128, 2.564, 4.0), (4.615, 2.564, 4.0), (5.641, 2.564, 4.0), (9.744, 2.564, 4.0), (10.77, 2.564, 4.0), (12.82, 2.564, 4.0), (18.97, 2.564, 4.0), (16.92, 2.564, 4.0), (-7.692, 3.59, 4.0), (-3.59, 3.59, 4.0), (-1.538, 3.59, 4.0), (4.615, 3.59, 4.0), (9.744, 3.59, 4.0), (5.641, 3.59, 4.0), (12.82, 3.59, 4.0), (10.77, 3.59, 4.0), (16.92, 3.59, 4.0), (4.615, 5.641, 4.0), (5.641, 5.641, 4.0), (5.641, 7.692, 4.0), (4.615, 7.692, 4.0), (4.615, 9.744, 4.0), (-7.692, 9.744, 4.0), (5.641, 9.744, 4.0), (6.667, 9.744, 4.0), (9.744, 9.744, 4.0), (8.718, 9.744, 4.0), (-0.5128, 10.77, 4.0), (6.667, 10.77, 4.0), (0.5128, 10.77, 4.0), (8.718, 10.77, 4.0), (9.744, 10.77, 4.0), (-0.5128, 14.87, 4.0), (0.5128, 14.87, 4.0), (0.5128, 16.92, 4.0), (-0.5128, 16.92, 4.0), (-0.5128, 18.97, 4.0), (9.744, 18.97, 4.0), (10.77, 18.97, 4.0), (-8.718, -18.97, 4.0), (-7.692, -18.97, 4.0), (0.5128, 18.97, 4.0), (4.609, -5.641, 4.0), (4.609, -4.615, 4.0)], [], [(174, 261, 265, 120, 75, 76), (7, 101, 134, 6), (19, 215, 214, 142, 20), (98, 187, 186, 97, 107, 67), (150, 229, 228, 33, 34), (1, 5, 90, 100), (265, 261, 255, 254, 250, 249, 236, 237, 242, 241, 235, 234, 223, 222, 219, 218, 224, 225, 211, 210, 226, 227, 207, 206, 228, 229, 238, 239, 262, 183, 182, 240, 231, 230, 178, 193, 192, 179, 184, 201, 200, 260, 259, 258), (160, 242, 237, 41, 48), (140, 208, 209, 139, 13, 14), (112, 111, 117, 89), (31, 226, 210, 16), (92, 178, 230, 152, 36, 8), (39, 27, 149, 155), (158, 182, 183, 94, 78, 46), (26, 38, 154, 148), (87, 78, 94, 123), (32, 227, 226, 31), (71, 84, 95, 93), (65, 66, 171, 172), (37, 25, 147, 153), (30, 225, 224, 29), (164, 248, 247, 53, 54), (22, 21, 143, 144), (157, 240, 182, 158, 46, 45), (170, 257, 253, 59, 64), (48, 47, 159, 160), (172, 259, 260, 173, 74, 65), (52, 245, 246, 163, 51), (77, 76, 174, 175), (89, 263, 202, 126, 70, 112), (138, 207, 227, 32, 11), (68, 81, 127, 124), (70, 83, 129, 126), (155, 234, 235, 40, 39), (82, 69, 125, 128), (18, 213, 216, 143, 21), (74, 75, 120, 173), (86, 73, 119, 122), (1, 130, 102, 189, 196, 115, 110, 111), (56, 249, 250, 165, 55), (88, 184, 179, 3), (122, 201, 184, 88, 87, 86), (120, 265, 258, 171, 66, 75), (147, 221, 212, 141, 17, 25), (3, 179, 192, 104, 132, 2), (8, 2, 91, 92), (139, 209, 264, 90, 5, 13), (42, 236, 249, 56), (105, 193, 178, 92, 8, 133), (67, 80, 99, 98), (166, 180, 251, 58, 57), (106, 107, 97, 96), (152, 230, 231, 151, 35, 36), (104, 105, 133, 132), (28, 222, 223, 149, 27), (33, 228, 206, 137, 12), (97, 186, 195, 114, 109, 107), (118, 198, 181, 93, 71, 72), (108, 109, 114, 113), (4, 110, 115, 116), (185, 0, 106, 108, 113, 194), (153, 232, 233, 154, 38, 37), (72, 85, 121, 118), (43, 239, 238, 156, 44), (0, 185, 188, 79), (141, 212, 213, 18, 17), (41, 237, 236, 42), (103, 102, 130, 131), (144, 217, 215, 19, 22), (175, 262, 239, 43, 77), (148, 220, 221, 147, 25, 26), (146, 219, 222, 28, 23), (49, 50, 161, 162), (57, 51, 163, 166), (90, 264, 203, 134, 6, 5), (58, 251, 256, 169, 63), (34, 44, 156, 150), (62, 255, 261, 174, 76), (173, 260, 200, 119, 73, 74), (29, 224, 218, 145, 24), (116, 197, 263, 89, 112, 4), (17, 13, 139, 141), (59, 253, 252, 167, 60), (40, 235, 241, 159, 47), (45, 35, 151, 157), (101, 191, 190, 103, 131, 7), (11, 12, 137, 138), (36, 46, 158, 152), (64, 63, 169, 170), (16, 210, 211, 15), (54, 60, 167, 164), (14, 20, 142, 140), (61, 55, 165, 168), (168, 254, 255, 62, 61), (53, 247, 243, 161, 50), (23, 24, 145, 146), (10, 9, 135, 136), (188, 199, 121, 85, 84, 83, 82, 128, 127, 81, 80, 79), (93, 181, 180, 166, 57, 71), (94, 183, 262, 175, 77, 78), (15, 211, 225, 30), (134, 203, 204, 135, 9, 6), (181, 198, 199, 188, 185, 194, 195, 186, 187, 202, 263, 197, 196, 189, 190, 191, 205, 204, 203, 264, 209, 208, 214, 215, 217, 216, 213, 212, 221, 220, 233, 232, 246, 245, 244, 243, 247, 248, 252, 253, 257, 256, 251, 180), (162, 244, 245, 52, 49), (136, 205, 191, 101, 7, 10), (199, 198, 200, 201), (257, 258, 259, 256), (252, 248, 250, 254), (241, 242, 243, 244), (217, 218, 219, 216), (223, 234, 233, 220), (205, 206, 207, 204), (231, 240, 238, 229), (192, 193, 190, 189), (208, 266, 267, 214), (196, 197, 195, 194), (126, 202, 187, 98, 67, 68, 124, 125, 69, 70), (163, 246, 232, 153, 37, 51), (119, 200, 198, 118), (121, 199, 201, 122), (171, 258, 257, 170), (169, 256, 259, 172), (165, 250, 248, 164), (167, 252, 254, 168), (161, 243, 242, 160), (159, 241, 244, 162), (145, 218, 217, 144), (143, 216, 219, 146), (149, 223, 220, 148), (154, 233, 234, 155), (137, 206, 205, 136), (135, 204, 207, 138), (151, 231, 229, 150), (156, 238, 240, 157), (104, 192, 189, 102), (103, 190, 193, 105), (177, 267, 266, 176), (176, 266, 208, 140), (142, 214, 267, 177), (115, 196, 194, 113), (114, 195, 197, 116), (142, 177, 176, 140), (114, 116, 115, 113), (103, 105, 104, 102), (135, 138, 137, 136), (156, 157, 151, 150), (159, 162, 161, 160), (143, 146, 145, 144), (154, 155, 149, 148), (167, 168, 165, 164), (169, 172, 171, 170), (127, 128, 125, 124), (121, 122, 119, 118)])
_uv = me_grid_015.uv_layers.new(name='UVMap')
_uv.uv.foreach_set('vector', [0.2922, 0.6, 0.3076, 0.6, 0.3076, 0.7385, 0.2922, 0.7385, 0.2461, 0.7385, 0.2461, 0.6, 0.6309, 0.8887, 0.6309, 0.8437, 0.6467, 0.8437, 0.6467, 0.8887, 0.9842, 0.9999, 0.9227, 0.9999, 0.9227, 0.9845, 0.9381, 0.9845, 0.9842, 0.9845, 0.7843, 0.01538, 0.7997, 0.01538, 0.7997, 0.5846, 0.7843, 0.5846, 0.7382, 0.5846, 0.7382, 0.01538, 0.5998, 0.8769, 0.6151, 0.8769, 0.6151, 0.9077, 0.5536, 0.9077, 0.5536, 0.8769, 0.4921, 0.6, 0.4921, 0.6154, 0.446, 0.6154, 0.446, 0.6, 0.2997, 0.01538, 0.1577, 0.01538, 0.1577, 0.1385, 0.1735, 0.1385, 0.1735, 0.1538, 0.1577, 0.1538, 0.1577, 0.2462, 0.2208, 0.2462, 0.2208, 0.2154, 0.2366, 0.2154, 0.2366, 0.2462, 0.3312, 0.2462, 0.3312, 0.2615, 0.3155, 0.2615, 0.3155, 0.2769, 0.2997, 0.2769, 0.2997, 0.2615, 0.2366, 0.2615, 0.2366, 0.3846, 0.2208, 0.3846, 0.2208, 0.2615, 0.1577, 0.2615, 0.1577, 0.4769, 0.142, 0.4769, 0.142, 0.2615, 0.1104, 0.2615, 0.1104, 0.2462, 0.142, 0.2462, 0.142, 0.01538, 0.01577, 0.01538, 0.01577, 0.2462, 0.04732, 0.2462, 0.04732, 0.2615, 0.01577, 0.2615, 0.01577, 0.5846, 0.03155, 0.5846, 0.03155, 0.6, 5.866e-08, 0.6, 0.0, 5.722e-08, 0.3785, 2.861e-08, 0.3785, 0.01538, 0.3155, 0.01538, 0.3155, 0.04615, 0.2997, 0.04615, 0.7843, 0.9691, 0.7997, 0.9691, 0.7997, 0.9999, 0.7382, 0.9999, 0.7382, 0.9691, 0.7535, 0.7385, 0.7382, 0.7385, 0.7382, 0.6, 0.7535, 0.6, 0.7997, 0.6, 0.7997, 0.7385, 0.9842, 0.5692, 0.9842, 0.5846, 0.9381, 0.5846, 0.9381, 0.5692, 0.7382, 0.7845, 0.7997, 0.7845, 0.7997, 0.9076, 0.7382, 0.9076, 0.04614, 0.6154, 0.06151, 0.6154, 0.06151, 0.9385, 0.04614, 0.9385, 0.0, 0.9385, 0.0, 0.6154, 1.0, 0.315, 0.9842, 0.315, 0.9842, 0.27, 1.0, 0.27, 0.3537, 0.6, 0.3691, 0.6, 0.3691, 0.8308, 0.3537, 0.8308, 0.3076, 0.8308, 0.3076, 0.6, 0.9842, 0.315, 1.0, 0.315, 1.0, 0.36, 0.9842, 0.36, 0.3076, 0.8462, 0.3076, 0.8308, 0.3537, 0.8308, 0.3537, 0.8462, 0.4306, 0.9385, 0.4921, 0.9385, 0.4921, 1.0, 0.4306, 1.0, 0.8612, 0.8769, 0.8612, 0.8923, 0.8151, 0.8923, 0.8151, 0.8769, 0.6309, 0.7681, 0.6151, 0.7681, 0.6151, 0.7231, 0.6309, 0.7231, 1.0, 0.45, 0.9842, 0.45, 0.9842, 0.405, 1.0, 0.405, 0.06151, 0.9231, 0.123, 0.9231, 0.123, 0.9846, 0.06151, 0.9846, 0.04614, 0.9846, 0.06151, 0.9846, 0.06151, 1.0, 1.028e-08, 1.0, 7.709e-09, 0.9846, 0.6309, 0.8131, 0.6151, 0.8131, 0.6151, 0.7681, 0.6309, 0.7681, 0.446, 0.8462, 0.4306, 0.8462, 0.4306, 0.8154, 0.446, 0.8154, 0.4921, 0.8154, 0.4921, 0.8462, 0.3845, 0.8923, 0.3691, 0.8923, 0.3691, 0.8308, 0.4306, 0.8308, 0.4306, 0.8923, 1.0, 0.405, 0.9842, 0.405, 0.9842, 0.36, 1.0, 0.36, 0.9381, 0.7385, 0.9227, 0.7385, 0.9227, 0.7077, 0.9381, 0.7077, 0.9842, 0.7077, 0.9842, 0.7385, 0.4921, 0.6, 0.5536, 0.6, 0.5536, 0.7846, 0.5382, 0.7846, 0.4921, 0.7846, 0.6467, 0.8437, 0.6309, 0.8437, 0.6309, 0.7987, 0.6467, 0.7987, 0.9381, 0.5692, 0.9227, 0.5692, 0.9227, 0.0, 0.9381, 0.0, 0.9842, 0.0, 0.9842, 0.5692, 0.07689, 0.8154, 0.06151, 0.8154, 0.06151, 0.6, 0.123, 0.6, 0.123, 0.8154, 0.6625, 0.8423, 0.6467, 0.8423, 0.6467, 0.7973, 0.6625, 0.7973, 1.0, 0.585, 0.9842, 0.585, 0.9842, 0.54, 1.0, 0.54, 0.569, 0.6923, 0.5536, 0.6923, 0.5536, 0.6, 0.6151, 0.6, 0.6151, 0.6923, 1.0, 0.675, 0.9842, 0.675, 0.9842, 0.63, 1.0, 0.63, 0.3076, 0.9692, 0.2461, 0.9692, 0.2461, 0.9231, 0.2614, 0.9231, 0.3076, 0.9231, 0.2461, 0.7538, 0.2461, 0.7385, 0.2922, 0.7385, 0.2922, 0.7538, 1.0, 0.72, 0.9842, 0.72, 0.9842, 0.675, 1.0, 0.675, 0.6151, 0.4154, 0.6151, 0.07692, 0.6613, 0.07692, 0.6767, 0.07692, 0.6767, 0.4923, 0.6613, 0.4923, 0.6151, 0.4923, 0.6151, 0.4308, 0.0, 0.9385, 0.06151, 0.9385, 0.06151, 0.9538, 0.04614, 0.9538, 2.57e-09, 0.9538, 0.9227, 0.6, 0.8612, 0.6, 0.8612, 5.722e-08, 0.9227, 0.0, 0.692, 0.3692, 0.6767, 0.3692, 0.6767, 0.0, 0.7382, 0.0, 0.7382, 0.01538, 0.7382, 0.3692, 0.3845, 0.9538, 0.3691, 0.9538, 0.3691, 0.9231, 0.3845, 0.9231, 0.4306, 0.9231, 0.4306, 0.9538, 0.2307, 0.8615, 0.2461, 0.8615, 0.2461, 0.9692, 0.2307, 0.9692, 0.1845, 0.9692, 0.1845, 0.8615, 0.6151, 0.0, 0.6767, 0.0, 0.6767, 0.03077, 0.6613, 0.03077, 0.6151, 0.03077, 0.6151, 0.01538, 0.0, 0.6154, 0.0, 0.6, 0.04614, 0.6, 0.04614, 0.6154, 0.446, 0.8154, 0.4306, 0.8154, 0.4306, 0.6154, 0.446, 0.6154, 0.4921, 0.6154, 0.4921, 0.8154, 0.8612, 0.9846, 0.7997, 0.9846, 0.7997, 0.8923, 0.8612, 0.8923, 0.9073, 0.8308, 0.9227, 0.8308, 0.9227, 0.8462, 0.9073, 0.8462, 0.8612, 0.8462, 0.8612, 0.8308, 0.7382, 0.01538, 0.7382, 0.0, 0.7843, 0.0, 0.7843, 0.01538, 0.692, 1.0, 0.6767, 1.0, 0.6767, 0.8923, 0.7382, 0.8923, 0.7382, 1.0, 0.7382, 0.6, 0.7382, 0.5846, 0.7843, 0.5846, 0.7843, 0.6, 0.5998, 0.7846, 0.6151, 0.7846, 0.6151, 0.8154, 0.5998, 0.8154, 0.5536, 0.8154, 0.5536, 0.7846, 0.9842, 0.45, 1.0, 0.45, 1.0, 0.495, 0.9842, 0.495, 0.9227, 0.8308, 0.9842, 0.8308, 0.9842, 0.8462, 0.9688, 0.8462, 0.9227, 0.8462, 0.1845, 0.9231, 0.123, 0.9231, 0.123, 0.7077, 0.1384, 0.7077, 0.1845, 0.7077, 0.692, 0.7538, 0.6767, 0.7538, 0.6767, 0.7077, 0.692, 0.7077, 0.7382, 0.7077, 0.7382, 0.7538, 0.2922, 0.8462, 0.3076, 0.8462, 0.3076, 0.8615, 0.2922, 0.8615, 0.2461, 0.8615, 0.2461, 0.8462, 0.6467, 0.7987, 0.6309, 0.7987, 0.6309, 0.7537, 0.6467, 0.7537, 1.0, 0.63, 0.9842, 0.63, 0.9842, 0.585, 1.0, 0.585, 0.6767, 0.6, 0.6151, 0.6, 0.6151, 0.5846, 0.6151, 0.5385, 0.6613, 0.5385, 0.6767, 0.5385, 0.569, 0.7846, 0.5536, 0.7846, 0.5536, 0.7231, 0.569, 0.7231, 0.6151, 0.7231, 0.6151, 0.7846, 1.0, 0.54, 0.9842, 0.54, 0.9842, 0.495, 1.0, 0.495, 0.4921, 0.9385, 0.4306, 0.9385, 0.4306, 0.9077, 0.446, 0.9077, 0.4921, 0.9077, 0.8612, 0.6, 0.7997, 0.6, 0.7997, 0.0, 0.8612, 0.0, 0.8766, 0.9538, 0.8612, 0.9538, 0.8612, 0.8462, 0.9227, 0.8462, 0.9227, 0.9538, 0.1845, 0.9846, 0.123, 0.9846, 0.123, 0.9231, 0.1845, 0.9231, 0.9842, 0.72, 1.0, 0.72, 1.0, 0.765, 0.9842, 0.765, 0.3229, 0.8923, 0.3076, 0.8923, 0.3076, 0.8462, 0.3691, 0.8462, 0.3691, 0.8923, 0.3845, 0.8308, 0.3691, 0.8308, 0.3691, 0.6, 0.4306, 0.6, 0.4306, 0.8308, 0.9688, 0.8769, 0.9842, 0.8769, 0.9842, 0.9385, 0.9688, 0.9385, 0.9227, 0.9385, 0.9227, 0.8769, 0.2614, 0.8769, 0.2461, 0.8769, 0.2461, 0.8615, 0.3076, 0.8615, 0.3076, 0.8769, 1.0, 0.18, 0.9842, 0.18, 0.9842, 0.135, 1.0, 0.135, 1.0, 0.09, 0.9842, 0.09, 0.9842, 0.045, 1.0, 0.045, 0.2307, 0.6, 0.2461, 0.6, 0.2461, 0.8615, 0.2307, 0.8615, 0.1845, 0.8615, 0.1845, 0.6, 0.9842, 0.8308, 0.9227, 0.8308, 0.9227, 0.7692, 0.9381, 0.7692, 0.9842, 0.7692, 0.9842, 0.09, 1.0, 0.09, 1.0, 0.135, 0.9842, 0.135, 0.9842, 0.7077, 0.9227, 0.7077, 0.9227, 0.5846, 0.9381, 0.5846, 0.9842, 0.5846, 0.2922, 0.7538, 0.3076, 0.7538, 0.3076, 0.8154, 0.2922, 0.8154, 0.2461, 0.8154, 0.2461, 0.7538, 0.3691, 0.9538, 0.3076, 0.9538, 0.3076, 0.9385, 0.3229, 0.9385, 0.3691, 0.9385, 0.692, 0.6615, 0.6767, 0.6615, 0.6767, 0.6, 0.692, 0.6, 0.7382, 0.6, 0.7382, 0.6615, 0.6309, 0.9481, 0.6151, 0.9481, 0.6151, 0.9031, 0.6309, 0.9031, 0.7382, 0.8923, 0.6767, 0.8923, 0.6767, 0.8, 0.692, 0.8, 0.7382, 0.8, 0.5536, 1.0, 0.4921, 1.0, 0.4921, 0.9692, 0.5075, 0.9692, 0.5536, 0.9692, 1.0, 0.225, 0.9842, 0.225, 0.9842, 0.18, 1.0, 0.18, 0.9073, 0.7231, 0.9227, 0.7231, 0.9227, 0.7846, 0.9073, 0.7846, 0.8612, 0.7846, 0.8612, 0.7231, 0.6467, 0.9337, 0.6309, 0.9337, 0.6309, 0.8887, 0.6467, 0.8887, 0.9842, 0.225, 1.0, 0.225, 1.0, 0.27, 0.9842, 0.27, 1.0, 0.045, 0.9842, 0.045, 0.9842, 0.0, 1.0, 0.0, 0.6467, 0.66, 0.6467, 0.6, 0.6625, 0.6, 0.6625, 0.66, 0.6309, 0.8581, 0.6151, 0.8581, 0.6151, 0.8131, 0.6309, 0.8131, 0.6151, 0.8581, 0.6309, 0.8581, 0.6309, 0.9031, 0.6151, 0.9031, 0.6625, 0.9323, 0.6467, 0.9323, 0.6467, 0.8873, 0.6625, 0.8873, 0.692, 0.7692, 0.6767, 0.7692, 0.6767, 0.7538, 0.7382, 0.7538, 0.7382, 0.7692, 0.7382, 0.9076, 0.7997, 0.9076, 0.7997, 0.9384, 0.7843, 0.9384, 0.7382, 0.9384, 0.6625, 0.8873, 0.6467, 0.8873, 0.6467, 0.8423, 0.6625, 0.8423, 0.6625, 0.7973, 0.6467, 0.7973, 0.6467, 0.7523, 0.6625, 0.7523, 0.6767, 0.6, 0.6767, 0.4, 0.692, 0.4, 0.7382, 0.4, 0.7382, 0.4154, 0.7382, 0.4308, 0.7382, 0.4923, 0.692, 0.4923, 0.692, 0.5385, 0.7382, 0.5385, 0.7382, 0.5846, 0.7382, 0.6, 0.8151, 0.8769, 0.7997, 0.8769, 0.7997, 0.7538, 0.8151, 0.7538, 0.8612, 0.7538, 0.8612, 0.8769, 0.5382, 0.7846, 0.5536, 0.7846, 0.5536, 0.9077, 0.5382, 0.9077, 0.4921, 0.9077, 0.4921, 0.7846, 0.9227, 0.7231, 0.8612, 0.7231, 0.8612, 0.6, 0.9227, 0.6, 0.07689, 0.9231, 0.06151, 0.9231, 0.06151, 0.8923, 0.07689, 0.8923, 0.123, 0.8923, 0.123, 0.9231, 0.4259, 0.01538, 0.4101, 0.01538, 0.4101, 2.861e-08, 0.6151, 0.0, 0.6151, 0.6, 0.5521, 0.6, 0.5521, 0.5846, 0.5994, 0.5846, 0.5994, 0.01538, 0.4416, 0.01538, 0.4416, 0.5846, 0.5047, 0.5846, 0.5047, 0.6, 0.07886, 0.6, 0.07886, 0.5846, 0.142, 0.5846, 0.142, 0.5538, 0.1577, 0.5538, 0.1577, 0.5846, 0.4259, 0.5846, 0.4259, 0.3846, 0.2839, 0.3846, 0.2839, 0.3692, 0.2997, 0.3692, 0.2997, 0.3231, 0.3155, 0.3231, 0.3155, 0.3692, 0.4259, 0.3692, 0.4259, 0.2615, 0.3628, 0.2615, 0.3628, 0.2462, 0.4259, 0.2462, 0.4259, 0.1538, 0.2366, 0.1538, 0.2366, 0.1846, 0.2208, 0.1846, 0.2208, 0.1538, 0.205, 0.1538, 0.205, 0.1385, 0.2997, 0.1385, 0.2997, 0.07692, 0.3155, 0.07692, 0.3155, 0.1385, 0.4259, 0.1385, 0.5075, 0.9385, 0.4921, 0.9385, 0.4921, 0.9077, 0.5536, 0.9077, 0.5536, 0.9385, 0.1384, 0.6308, 0.123, 0.6308, 0.123, 0.6, 0.1384, 0.6, 0.1845, 0.6, 0.1845, 0.6308, 0.4101, 2.861e-08, 0.4101, 0.01538, 0.3785, 0.01538, 0.3785, 2.861e-08, 0.2997, 0.07692, 0.2997, 0.04615, 0.3155, 0.04615, 0.3155, 0.07692, 0.205, 0.1385, 0.205, 0.1538, 0.1735, 0.1538, 0.1735, 0.1385, 0.2366, 0.2154, 0.2208, 0.2154, 0.2208, 0.1846, 0.2366, 0.1846, 0.2997, 0.3231, 0.2997, 0.2769, 0.3155, 0.2769, 0.3155, 0.3231, 0.3312, 0.2615, 0.3312, 0.2462, 0.3628, 0.2462, 0.3628, 0.2615, 0.142, 0.5538, 0.142, 0.4769, 0.1577, 0.4769, 0.1577, 0.5538, 0.04732, 0.2615, 0.04732, 0.2462, 0.1104, 0.2462, 0.1104, 0.2615, 0.03155, 0.6, 0.03155, 0.5846, 0.07886, 0.5846, 0.07886, 0.6, 0.2839, 0.3846, 0.2367, 0.3846, 0.2367, 0.3692, 0.2839, 0.3692, 0.5047, 0.6, 0.5047, 0.5846, 0.5521, 0.5846, 0.5521, 0.6, 0.8458, 0.6, 0.8612, 0.6, 0.8612, 0.7538, 0.8458, 0.7538, 0.7997, 0.7538, 0.7997, 0.7077, 0.8458, 0.7077, 0.8458, 0.6615, 0.7997, 0.6615, 0.7997, 0.6, 0.569, 1.0, 0.5536, 1.0, 0.5536, 0.9077, 0.569, 0.9077, 0.6151, 0.9077, 0.6151, 1.0, 0.2922, 0.8154, 0.3076, 0.8154, 0.3076, 0.8462, 0.2922, 0.8462, 0.692, 0.4, 0.6767, 0.4, 0.6767, 0.3692, 0.692, 0.3692, 0.3845, 0.9231, 0.3691, 0.9231, 0.3691, 0.8923, 0.3845, 0.8923, 0.9381, 0.7692, 0.9227, 0.7692, 0.9227, 0.7385, 0.9381, 0.7385, 0.04614, 0.9538, 0.06151, 0.9538, 0.06151, 0.9846, 0.04614, 0.9846, 0.692, 0.8, 0.6767, 0.8, 0.6767, 0.7692, 0.692, 0.7692, 0.7843, 0.9384, 0.7997, 0.9384, 0.7997, 0.9691, 0.7843, 0.9691, 0.5075, 0.9692, 0.4921, 0.9692, 0.4921, 0.9385, 0.5075, 0.9385, 0.3229, 0.9385, 0.3076, 0.9385, 0.3076, 0.8923, 0.3229, 0.8923, 0.2614, 0.9231, 0.2461, 0.9231, 0.2461, 0.8769, 0.2614, 0.8769, 0.9688, 0.8462, 0.9842, 0.8462, 0.9842, 0.8769, 0.9688, 0.8769, 0.569, 0.7231, 0.5536, 0.7231, 0.5536, 0.6923, 0.569, 0.6923, 0.1384, 0.7077, 0.123, 0.7077, 0.123, 0.6308, 0.1384, 0.6308, 0.07689, 0.8923, 0.06151, 0.8923, 0.06151, 0.8154, 0.07689, 0.8154, 0.5998, 0.8154, 0.6151, 0.8154, 0.6151, 0.8769, 0.5998, 0.8769, 0.446, 0.9077, 0.4306, 0.9077, 0.4306, 0.8462, 0.446, 0.8462, 0.6613, 0.03077, 0.6767, 0.03077, 0.6767, 0.07692, 0.6613, 0.07692, 0.9073, 0.7846, 0.9227, 0.7846, 0.9227, 0.8308, 0.9073, 0.8308, 0.6305, 0.9635, 0.6151, 0.9635, 0.6151, 0.9481, 0.6305, 0.9481, 0.7535, 0.7845, 0.7382, 0.7845, 0.7382, 0.7385, 0.7535, 0.7385, 0.9381, 0.9845, 0.9227, 0.9845, 0.9227, 0.9385, 0.9381, 0.9385, 0.6613, 0.4923, 0.6767, 0.4923, 0.6767, 0.5385, 0.6613, 0.5385, 0.692, 0.7077, 0.6767, 0.7077, 0.6767, 0.6615, 0.692, 0.6615, 0.6309, 0.7537, 0.6309, 0.7077, 0.6467, 0.7077, 0.6467, 0.7537, 0.6309, 0.6769, 0.6309, 0.7231, 0.6151, 0.7231, 0.6151, 0.6769, 0.6625, 0.7062, 0.6625, 0.7523, 0.6467, 0.7523, 0.6467, 0.7062, 0.6151, 0.6769, 0.6151, 0.6, 0.6309, 0.6, 0.6309, 0.6769, 0.6309, 0.6615, 0.6309, 0.6, 0.6467, 0.6, 0.6467, 0.6615, 1.0, 0.765, 1.0, 0.7958, 0.9842, 0.7958, 0.9842, 0.765, 0.6467, 0.7062, 0.6467, 0.66, 0.6625, 0.66, 0.6625, 0.7062, 0.9842, 0.8265, 0.9842, 0.7958, 1.0, 0.7958, 1.0, 0.8265, 0.6467, 0.9337, 0.6467, 0.9645, 0.6309, 0.9645, 0.6309, 0.9337, 0.6467, 0.9631, 0.6467, 0.9323, 0.6625, 0.9323, 0.6625, 0.9631, 0.6467, 0.6615, 0.6467, 0.7077, 0.6309, 0.7077, 0.6309, 0.6615, 1.0, 0.8265, 1.0, 0.8573, 0.9842, 0.8573, 0.9842, 0.8265])
me_grid_015.materials.append(mat_kitchen_walls)
me_grid_015.use_remesh_preserve_volume = False
me_grid_015.use_remesh_preserve_attributes = False
me_grid_015.use_mirror_vertex_groups = False
me_grid_015.update()
me_grid_010 = bpy.data.meshes.new('Grid.010')
me_grid_010.from_pydata([(-20.0, -20.0, 0.0), (20.0, -20.0, 0.0), (-18.97, -18.97, 0.0), (-7.692, -18.97, 0.0), (-6.667, -18.97, 0.0), (-1.538, -18.97, 0.0), (-0.5128, -18.97, 0.0), (4.615, -18.97, 0.0), (5.641, -18.97, 0.0), (10.77, -18.97, 0.0), (11.79, -18.97, 0.0), (18.97, -18.97, 0.0), (20.0, -18.97, 0.0), (-13.85, -14.87, 0.0), (-11.79, -14.87, 0.0), (-8.718, -14.87, 0.0), (-7.692, -14.87, 0.0), (-6.667, -14.87, 0.0), (-5.641, -14.87, 0.0), (-2.564, -14.87, 0.0), (-1.538, -14.87, 0.0), (-0.5128, -14.87, 0.0), (0.5128, -14.87, 0.0), (3.59, -14.87, 0.0), (4.615, -14.87, 0.0), (5.641, -14.87, 0.0), (6.667, -14.87, 0.0), (9.744, -14.87, 0.0), (10.77, -14.87, 0.0), (11.79, -14.87, 0.0), (13.85, -14.87, 0.0), (16.92, -14.87, 0.0), (18.97, -14.87, 0.0), (-11.79, -13.85, 0.0), (-8.718, -13.85, 0.0), (-5.641, -13.85, 0.0), (-2.564, -13.85, 0.0), (0.5128, -13.85, 0.0), (3.59, -13.85, 0.0), (6.667, -13.85, 0.0), (9.744, -13.85, 0.0), (13.85, -13.85, 0.0), (16.92, -13.85, 0.0), (18.97, -13.85, 0.0), (-1.538, -4.615, 0.0), (12.82, -4.615, 0.0), (15.9, -4.615, 0.0), (18.97, -4.615, 0.0), (-0.5128, -3.59, 0.0), (12.82, -3.59, 0.0), (15.9, -3.59, 0.0), (18.97, -3.59, 0.0), (18.97, -1.538, 0.0), (20.0, -1.538, 0.0), (-1.538, -0.5128, 0.0), (-13.85, 0.5128, 0.0), (-1.538, 0.5128, 0.0), (18.97, 1.538, 0.0), (20.0, 1.538, 0.0), (-0.5128, 3.59, 0.0), (12.82, 3.59, 0.0), (15.9, 3.59, 0.0), (18.97, 3.59, 0.0), (-1.538, 4.615, 0.0), (12.82, 4.615, 0.0), (15.9, 4.615, 0.0), (18.97, 4.615, 0.0), (-10.77, 13.85, 0.0), (-7.692, 13.85, 0.0), (-4.615, 13.85, 0.0), (-1.538, 13.85, 0.0), (1.538, 13.85, 0.0), (4.615, 13.85, 0.0), (7.692, 13.85, 0.0), (10.77, 13.85, 0.0), (13.85, 13.85, 0.0), (16.92, 13.85, 0.0), (18.97, 13.85, 0.0), (-14.87, 14.87, 0.0), (-13.85, 14.87, 0.0), (-10.77, 14.87, 0.0), (-7.692, 14.87, 0.0), (-6.667, 14.87, 0.0), (-5.641, 14.87, 0.0), (-4.615, 14.87, 0.0), (-1.538, 14.87, 0.0), (-0.5128, 14.87, 0.0), (0.5128, 14.87, 0.0), (1.538, 14.87, 0.0), (4.615, 14.87, 0.0), (5.641, 14.87, 0.0), (6.667, 14.87, 0.0), (7.692, 14.87, 0.0), (10.77, 14.87, 0.0), (11.79, 14.87, 0.0), (12.82, 14.87, 0.0), (13.85, 14.87, 0.0), (16.92, 14.87, 0.0), (18.97, 14.87, 0.0), (-18.97, 18.97, 0.0), (-6.667, 18.97, 0.0), (-5.641, 18.97, 0.0), (-0.5128, 18.97, 0.0), (0.5128, 18.97, 0.0), (5.641, 18.97, 0.0), (6.667, 18.97, 0.0), (11.79, 18.97, 0.0), (12.82, 18.97, 0.0), (18.97, 18.97, 0.0), (20.0, 18.97, 0.0), (-20.0, 20.0, 0.0), (20.0, 20.0, 0.0), (-18.97, -18.97, 3.0), (-1.538, -18.97, 3.0), (10.77, -18.97, 3.0), (11.79, -18.97, 3.0), (-18.97, 18.97, 3.0), (-5.641, 18.97, 3.0), (-0.5128, 18.97, 3.0), (6.667, 18.97, 3.0), (12.82, 18.97, 3.0), (-20.0, 20.0, 3.0), (20.0, 20.0, 3.0), (18.97, -3.59, 3.0), (18.97, -1.538, 3.0), (20.0, -1.538, 3.0), (18.97, 1.538, 3.0), (18.97, 13.85, 3.0), (12.82, -4.615, 3.0), (15.9, -4.615, 3.0), (18.97, -4.615, 3.0), (-0.5128, -3.59, 3.0), (12.82, -3.59, 3.0), (15.9, -3.59, 3.0), (-14.87, -0.5128, 3.0), (-1.538, -0.5128, 3.0), (-1.538, 0.5128, 3.0), (15.9, 3.59, 3.0), (18.97, 3.59, 3.0), (-1.538, 4.615, 3.0), (12.82, 4.615, 3.0), (-14.87, -14.87, 0.0), (-13.85, -13.85, 0.0), (-14.87, -0.5128, 0.0), (-13.85, -0.5128, 0.0), (-14.87, 0.5128, 0.0), (-13.85, 13.85, 0.0), (-14.87, 0.5128, 3.0), (-6.667, -18.97, 3.0), (-13.85, -14.87, 3.0), (-11.79, -14.87, 3.0), (-7.692, -14.87, 3.0), (-8.718, -14.87, 3.0), (-5.641, -14.87, 3.0), (16.92, -14.87, 3.0), (18.97, -14.87, 3.0), (-11.79, -13.85, 3.0), (-8.718, -13.85, 3.0), (-5.641, -13.85, 3.0), (-2.564, -13.85, 3.0), (0.5128, -13.85, 3.0), (3.59, -13.85, 3.0), (13.85, -13.85, 3.0), (16.92, -13.85, 3.0), (18.97, -13.85, 3.0), (-13.85, 13.85, 3.0), (-10.77, 13.85, 3.0), (13.85, 13.85, 3.0), (-10.77, 14.87, 3.0), (7.692, 14.87, 3.0), (11.79, 14.87, 3.0), (13.85, 14.87, 3.0), (-20.0, -20.0, 3.0), (-0.5128, -18.97, 3.0), (4.615, -18.97, 3.0), (5.641, -18.97, 3.0), (18.97, -18.97, 3.0), (20.0, -20.0, 3.0), (-6.667, 18.97, 3.0), (0.5128, 18.97, 3.0), (5.641, 18.97, 3.0), (11.79, 18.97, 3.0), (18.97, 18.97, 3.0), (20.0, 18.97, 3.0), (20.0, -18.97, 3.0), (20.0, 1.538, 3.0), (18.97, 14.87, 3.0), (-1.538, -4.615, 3.0), (-13.85, -0.5128, 3.0), (-0.5128, 3.59, 3.0), (12.82, 3.59, 3.0), (15.9, 4.615, 3.0), (18.97, 4.615, 3.0), (-13.85, 0.5128, 3.0), (-14.87, -14.87, 3.0), (-14.87, 14.87, 3.0), (-13.85, 14.87, 3.0), (-7.692, -18.97, 3.0), (-6.667, -14.87, 3.0), (-1.538, -14.87, 3.0), (-2.564, -14.87, 3.0), (-0.5128, -14.87, 3.0), (0.5128, -14.87, 3.0), (4.615, -14.87, 3.0), (3.59, -14.87, 3.0), (5.641, -14.87, 3.0), (6.667, -14.87, 3.0), (10.77, -14.87, 3.0), (9.744, -14.87, 3.0), (11.79, -14.87, 3.0), (13.85, -14.87, 3.0), (-13.85, -13.85, 3.0), (6.667, -13.85, 3.0), (9.744, -13.85, 3.0), (-7.692, 13.85, 3.0), (-4.615, 13.85, 3.0), (-1.538, 13.85, 3.0), (1.538, 13.85, 3.0), (4.615, 13.85, 3.0), (7.692, 13.85, 3.0), (10.77, 13.85, 3.0), (16.92, 13.85, 3.0), (-7.692, 14.87, 3.0), (-6.667, 14.87, 3.0), (-5.641, 14.87, 3.0), (-4.615, 14.87, 3.0), (-1.538, 14.87, 3.0), (-0.5128, 14.87, 3.0), (0.5128, 14.87, 3.0), (1.538, 14.87, 3.0), (4.615, 14.87, 3.0), (5.641, 14.87, 3.0), (6.667, 14.87, 3.0), (10.77, 14.87, 3.0), (12.82, 14.87, 3.0), (16.92, 14.87, 3.0), (-1.538, -18.97, 4.0), (-6.667, -18.97, 4.0), (-0.5128, -18.97, 4.0), (4.615, -18.97, 4.0), (5.641, -18.97, 4.0), (10.77, -18.97, 4.0), (11.79, -18.97, 4.0), (18.97, -18.97, 4.0), (-20.0, -20.0, 4.0), (20.0, -20.0, 4.0), (-18.97, -18.97, 4.0), (-18.97, 18.97, 4.0), (-6.667, 18.97, 4.0), (-5.641, 18.97, 4.0), (-0.5128, 18.97, 4.0), (0.5128, 18.97, 4.0), (5.641, 18.97, 4.0), (6.667, 18.97, 4.0), (11.79, 18.97, 4.0), (12.82, 18.97, 4.0), (18.97, 18.97, 4.0), (-20.0, 20.0, 4.0), (20.0, 20.0, 4.0), (18.97, -3.59, 4.0), (18.97, -1.538, 4.0), (20.0, -1.538, 4.0), (20.0, 1.538, 4.0), (18.97, 1.538, 4.0), (18.97, 13.85, 4.0), (18.97, 14.87, 4.0), (12.82, -4.615, 4.0), (-1.538, -4.615, 4.0), (18.97, -4.615, 4.0), (15.9, -4.615, 4.0), (-0.5128, -3.59, 4.0), (15.9, -3.59, 4.0), (-13.85, -0.5128, 4.0), (-1.538, -0.5128, 4.0), (-14.87, -14.87, 4.0), (-1.538, 0.5128, 4.0), (-13.85, 0.5128, 4.0), (-0.5128, 3.59, 4.0), (18.97, 3.59, 4.0), (-1.538, 4.615, 4.0), (18.97, 4.615, 4.0), (-14.87, 14.87, 4.0), (-7.692, -18.97, 4.0), (-11.79, -14.87, 4.0), (-7.692, -14.87, 4.0), (-8.718, -14.87, 4.0), (-6.667, -14.87, 4.0), (-1.538, -14.87, 4.0), (-2.564, -14.87, 4.0), (-0.5128, -14.87, 4.0), (0.5128, -14.87, 4.0), (4.615, -14.87, 4.0), (3.59, -14.87, 4.0), (5.641, -14.87, 4.0), (6.667, -14.87, 4.0), (10.77, -14.87, 4.0), (9.744, -14.87, 4.0), (11.79, -14.87, 4.0), (13.85, -14.87, 4.0), (18.97, -14.87, 4.0), (16.92, -14.87, 4.0), (-13.85, -13.85, 4.0), (-11.79, -13.85, 4.0), (-8.718, -13.85, 4.0), (-2.564, -13.85, 4.0), (0.5128, -13.85, 4.0), (3.59, -13.85, 4.0), (6.667, -13.85, 4.0), (9.744, -13.85, 4.0), (13.85, -13.85, 4.0), (16.92, -13.85, 4.0), (18.97, -13.85, 4.0), (-10.77, 13.85, 4.0), (-13.85, 13.85, 4.0), (-4.615, 13.85, 4.0), (-7.692, 13.85, 4.0), (1.538, 13.85, 4.0), (-1.538, 13.85, 4.0), (4.615, 13.85, 4.0), (13.85, 13.85, 4.0), (-10.77, 14.87, 4.0), (-7.692, 14.87, 4.0), (-6.667, 14.87, 4.0), (-4.615, 14.87, 4.0), (-5.641, 14.87, 4.0), (-1.538, 14.87, 4.0), (-0.5128, 14.87, 4.0), (1.538, 14.87, 4.0), (0.5128, 14.87, 4.0), (4.615, 14.87, 4.0), (5.641, 14.87, 4.0), (6.667, 14.87, 4.0), (11.79, 14.87, 4.0), (13.85, 14.87, 4.0), (12.82, 14.87, 4.0), (16.92, 13.85, 4.0), (16.92, 14.87, 4.0), (12.82, -3.59, 4.0), (12.82, 3.59, 4.0)], [], [(154, 155, 164, 163), (6, 5, 113, 173), (4, 148, 113, 5), (99, 100, 178, 116), (110, 121, 122, 111), (3, 197, 151, 16), (57, 58, 185, 126), (67, 80, 168, 166), (98, 97, 235, 186), (11, 176, 155, 32), (77, 66, 192, 127), (22, 37, 160, 202), (96, 95, 234, 171), (70, 71, 217, 216), (75, 96, 171, 167), (79, 146, 165, 196), (94, 93, 233, 170), (144, 54, 135, 188), (36, 19, 200, 159), (51, 47, 130, 123), (44, 187, 135, 54), (108, 182, 183, 109), (107, 108, 182, 120), (46, 47, 130, 129), (29, 30, 210, 209), (76, 77, 127, 221), (5, 113, 199, 20), (48, 59, 189, 131), (48, 131, 132, 49), (61, 62, 138, 137), (143, 144, 188, 134), (78, 195, 196, 79), (12, 53, 125, 184), (91, 105, 119, 232), (95, 107, 120, 234), (74, 75, 167, 220), (11, 12, 184, 176), (27, 28, 207, 208), (93, 74, 220, 233), (8, 25, 205, 175), (18, 35, 158, 153), (106, 181, 120, 107), (92, 91, 232, 169), (193, 165, 196, 195, 147), (73, 92, 169, 219), (25, 26, 206, 205), (32, 43, 164, 155), (90, 89, 230, 231), (4, 17, 198, 148), (201, 173, 113, 199, 200, 159, 160, 202), (103, 104, 180, 179), (145, 143, 134, 147), (104, 105, 119, 180), (109, 111, 122, 183), (8, 175, 114, 9), (1, 12, 184, 177), (83, 101, 117, 224), (218, 230, 231, 180, 119, 232, 169, 219), (31, 32, 155, 154), (57, 126, 138, 62), (36, 159, 160, 37), (44, 45, 128, 187), (87, 103, 179, 228), (129, 133, 123, 130), (33, 142, 211, 156), (59, 60, 190, 189), (55, 146, 165, 193), (8, 175, 174, 7), (9, 114, 207, 28), (2, 99, 116, 112), (90, 231, 180, 104), (63, 139, 140, 64), (10, 9, 114, 115), (100, 101, 117, 178), (101, 102, 118, 117), (78, 145, 147, 195), (102, 103, 179, 118), (185, 126, 138, 192, 127, 186, 182, 183), (0, 172, 121, 110), (220, 167, 171, 234, 120, 181, 170, 233), (221, 127, 186, 235), (98, 77, 127, 186), (52, 51, 123, 124), (53, 52, 124, 125), (58, 109, 183, 185), (194, 141, 13, 149), (7, 174, 203, 24), (137, 191, 192, 138), (0, 1, 177, 172), (38, 161, 212, 39), (60, 64, 140, 190), (43, 164, 130, 47), (45, 49, 132, 128), (65, 61, 137, 191), (50, 46, 129, 133), (65, 191, 192, 66), (13, 14, 150, 149), (55, 145, 147, 193), (2, 112, 197, 3), (50, 133, 123, 51), (62, 66, 192, 138), (55, 193, 136, 56), (105, 106, 181, 119), (143, 141, 194, 134), (86, 227, 118, 102), (68, 69, 215, 214), (116, 178, 117, 118, 179, 180, 119, 181, 120, 182, 183, 122, 121, 172, 177, 184, 176, 115, 114, 175, 174, 173, 113, 148, 197, 112), (6, 173, 174, 7), (144, 188, 211, 142), (34, 157, 158, 35), (13, 142, 211, 149), (82, 223, 178, 100), (146, 67, 166, 165), (205, 175, 174, 203, 204, 161, 212, 206), (148, 197, 151, 152, 157, 158, 153, 198), (209, 115, 114, 207, 208, 213, 162, 210), (149, 150, 156, 211), (79, 196, 168, 80), (214, 222, 223, 178, 117, 224, 225, 215), (216, 217, 229, 228, 179, 118, 227, 226), (97, 76, 221, 235), (38, 23, 204, 161), (10, 115, 176, 11), (165, 166, 168, 196), (81, 68, 214, 222), (15, 16, 151, 152), (42, 163, 164, 43), (72, 73, 219, 218), (82, 81, 222, 223), (26, 39, 212, 206), (98, 186, 182, 108), (17, 18, 153, 198), (69, 84, 225, 215), (84, 83, 224, 225), (40, 27, 208, 213), (187, 135, 188, 134, 147, 193, 136, 139, 140, 190, 189, 131, 132, 128), (184, 125, 124, 123, 130, 164, 155, 176), (85, 70, 216, 226), (19, 20, 199, 200), (40, 213, 162, 41), (188, 134, 194, 149, 211), (56, 136, 139, 63), (86, 85, 226, 227), (10, 29, 209, 115), (21, 22, 202, 201), (30, 41, 162, 210), (71, 88, 229, 217), (6, 21, 201, 173), (88, 87, 228, 229), (14, 33, 156, 150), (94, 170, 181, 106), (3, 4, 148, 197), (42, 31, 154, 163), (89, 72, 218, 230), (23, 24, 203, 204), (34, 15, 152, 157), (125, 124, 126, 185), (191, 137, 190, 140), (128, 132, 133, 129), (154, 210, 162, 163), (204, 202, 160, 161), (153, 158, 159, 200), (152, 150, 156, 157), (168, 222, 214, 166), (233, 220, 219, 169), (171, 235, 221, 167), (208, 206, 212, 213), (225, 226, 216, 215), (229, 230, 218, 217), (158, 157, 303, 304, 305, 160, 159), (332, 331, 253, 252, 330, 329, 318, 319, 333, 334, 255, 254), (198, 153, 200, 199, 287, 288, 286), (286, 288, 304, 303, 285, 284, 282, 237), (194, 149, 150, 283, 274), (315, 314, 323, 324, 249, 250, 326, 325, 317, 316, 327, 328, 251, 252, 253, 254, 255, 256, 265, 336, 335, 264, 280, 279, 275, 276, 313, 312, 320, 281, 274, 283, 302, 301, 272, 273, 267, 266, 337, 270, 277, 278, 263, 262, 258, 257, 244, 245, 261, 260, 259, 271, 269, 268, 311, 310, 300, 299, 243, 242, 297, 298, 309, 308, 296, 295, 241, 240, 293, 294, 307, 306, 292, 291, 239, 238, 289, 290, 305, 304, 288, 287, 236, 237, 282, 246, 247, 248, 322, 321), (190, 338, 337, 132, 49, 60), (261, 262, 263, 260), (266, 269, 271, 337), (300, 310, 309, 298), (296, 308, 307, 294), (292, 306, 305, 290), (285, 303, 302, 283), (320, 312, 315, 321), (323, 314, 317, 325), (327, 316, 318, 329), (333, 319, 335, 336), (208, 296, 294, 206), (223, 222, 321, 322), (191, 140, 139, 279, 280, 192), (212, 307, 308, 213), (204, 292, 290, 202), (225, 224, 324, 323), (160, 305, 306, 161), (227, 226, 325, 326), (152, 285, 283, 150), (229, 228, 328, 327), (156, 302, 303, 157), (214, 315, 312, 166), (231, 230, 329, 330), (151, 197, 282, 284), (168, 320, 321, 222), (152, 151, 284, 285), (216, 317, 314, 215), (113, 148, 237, 236), (233, 169, 232, 331, 332, 170), (148, 198, 286, 237), (225, 323, 325, 226), (218, 318, 316, 217), (174, 173, 238, 239), (199, 113, 236, 287), (229, 327, 329, 230), (220, 167, 319, 318, 218, 219), (114, 175, 240, 241), (171, 234, 334, 333), (173, 201, 289, 238), (201, 202, 290, 289), (221, 335, 319, 167), (176, 115, 242, 243), (197, 112, 246, 282), (203, 174, 239, 291), (171, 333, 336, 235), (172, 177, 245, 244), (204, 203, 291, 292), (112, 116, 247, 246), (175, 205, 293, 240), (116, 178, 248, 247), (155, 176, 243, 299), (205, 206, 294, 293), (130, 164, 311, 268), (207, 114, 241, 295), (117, 118, 250, 249), (208, 207, 295, 296), (115, 209, 297, 242), (179, 180, 252, 251), (127, 192, 280, 264), (209, 210, 298, 297), (182, 186, 265, 256), (154, 155, 299, 300), (119, 181, 254, 253), (126, 124, 123, 259, 260, 263, 278, 138), (123, 133, 271, 259), (120, 182, 256, 255), (156, 211, 301, 302), (121, 172, 244, 257), (211, 188, 272, 301), (168, 196, 195, 281, 320), (122, 121, 257, 258), (193, 165, 313, 276), (125, 185, 183, 122, 258, 262, 261, 245, 177, 184), (221, 127, 264, 335), (186, 235, 336, 265), (178, 223, 322, 248), (224, 117, 249, 324), (212, 161, 306, 307), (187, 128, 266, 267), (118, 227, 326, 250), (129, 130, 268, 269), (228, 179, 251, 328), (180, 231, 330, 252), (162, 213, 308, 309), (132, 131, 270, 337), (232, 119, 253, 331), (181, 170, 332, 254), (234, 120, 255, 334), (164, 163, 310, 311), (135, 187, 267, 273), (165, 166, 312, 313), (188, 135, 273, 272), (214, 215, 314, 315), (189, 190, 137, 138, 278, 277), (216, 217, 316, 317), (136, 193, 276, 275), (131, 189, 277, 270), (129, 269, 266, 128), (132, 337, 271, 133), (147, 134, 194, 274, 281, 195), (154, 300, 298, 210), (139, 136, 275, 279), (162, 309, 310, 163)])
_uv = me_grid_010.uv_layers.new(name='UVMap')
_uv.uv.foreach_set('vector', [0.4162, 0.5116, 0.4393, 0.5116, 0.4393, 0.5233, 0.4162, 0.5233, 0.04509, 0.907, 0.04509, 0.9186, 0.01127, 0.9186, 0.01127, 0.907, 0.04509, 0.9767, 0.01127, 0.9767, 0.01127, 0.9186, 0.04509, 0.9186, 0.6844, 0.8256, 0.6844, 0.9651, 0.7182, 0.9651, 0.7182, 0.8256, 0.7745, 0.4535, 0.7407, 0.4535, 0.7407, 0.0, 0.7745, 0.0, 0.9902, 0.7093, 0.9564, 0.7093, 0.9564, 0.6628, 0.9902, 0.6628, 0.1364, 0.9991, 0.1249, 0.9991, 0.1249, 0.9651, 0.1364, 0.9651, 0.9792, 0.8811, 0.9676, 0.8811, 0.9676, 0.8471, 0.9792, 0.8471, 0.04509, 0.9767, 0.04509, 0.9535, 0.07891, 0.9535, 0.07891, 0.9767, 0.7633, 0.9651, 0.7295, 0.9651, 0.7295, 0.9186, 0.7633, 0.9186, 0.9113, 0.6744, 0.9113, 0.7791, 0.8774, 0.7791, 0.8774, 0.6744, 0.5885, 0.9951, 0.5769, 0.9951, 0.5769, 0.9611, 0.5885, 0.9611, 0.04509, 0.9186, 0.04509, 0.907, 0.07891, 0.907, 0.07891, 0.9186, 0.7295, 0.686, 0.7295, 0.6512, 0.7633, 0.6512, 0.7633, 0.686, 0.9792, 0.8471, 0.9676, 0.8471, 0.9676, 0.8131, 0.9792, 0.8131, 0.5422, 0.9951, 0.5307, 0.9951, 0.5307, 0.9611, 0.5422, 0.9611, 0.1353, 0.907, 0.1353, 0.9186, 0.1015, 0.9186, 0.1015, 0.907, 0.9451, 0.7558, 0.9451, 0.6163, 0.9113, 0.6163, 0.9113, 0.7558, 0.5769, 0.9951, 0.5654, 0.9951, 0.5654, 0.9611, 0.5769, 0.9611, 0.6764, 0.7866, 0.6764, 0.7983, 0.6425, 0.7983, 0.6425, 0.7866, 0.9, 0.9419, 0.8662, 0.9419, 0.8662, 0.9884, 0.9, 0.9884, 0.9676, 0.8131, 0.9676, 0.7791, 0.9792, 0.7791, 0.9792, 0.8131, 0.6313, 0.9727, 0.6313, 0.9029, 0.6651, 0.9029, 0.6651, 0.9727, 0.5411, 0.7285, 0.5411, 0.7634, 0.5073, 0.7634, 0.5073, 0.7285, 0.8196, 0.9651, 0.8196, 0.9419, 0.8535, 0.9419, 0.8535, 0.9651, 0.7295, 0.4767, 0.7295, 0.4535, 0.7633, 0.4535, 0.7633, 0.4767, 0.9902, 0.6628, 0.9564, 0.6628, 0.9564, 0.6163, 0.9902, 0.6163, 0.9676, 0.8605, 0.9676, 0.7791, 0.9338, 0.7791, 0.9338, 0.8605, 0.9, 0.9302, 0.9338, 0.9302, 0.9338, 0.7791, 0.9, 0.7791, 0.9098, 0.186, 0.9098, 0.2209, 0.876, 0.2209, 0.876, 0.186, 0.6232, 0.9951, 0.6116, 0.9951, 0.6116, 0.9611, 0.6232, 0.9611, 0.7633, 0.9186, 0.7295, 0.9186, 0.7295, 0.907, 0.7633, 0.907, 0.8196, 0.4419, 0.8196, 0.2442, 0.8535, 0.2442, 0.8535, 0.4419, 0.6313, 0.9145, 0.6313, 0.9611, 0.5975, 0.9611, 0.5975, 0.9145, 0.4058, 0.9535, 0.4058, 0.907, 0.4396, 0.907, 0.4396, 0.9535, 0.7295, 0.5465, 0.7295, 0.5116, 0.7633, 0.5116, 0.7633, 0.5465, 0.1133, 0.9991, 0.1017, 0.9991, 0.1017, 0.9651, 0.1133, 0.9651, 0.1353, 0.9186, 0.1353, 0.907, 0.1691, 0.907, 0.1691, 0.9186, 0.6001, 0.9951, 0.5885, 0.9951, 0.5885, 0.9611, 0.6001, 0.9611, 0.9902, 0.7093, 0.9902, 0.7558, 0.9564, 0.7558, 0.9564, 0.7093, 0.5654, 0.9951, 0.5538, 0.9951, 0.5538, 0.9611, 0.5654, 0.9611, 0.9792, 0.9151, 0.9792, 0.8811, 0.9908, 0.8811, 0.9908, 0.9151, 0.1353, 0.9535, 0.1353, 0.9651, 0.1015, 0.9651, 0.1015, 0.9535, 0.9009, 0.6163, 0.9009, 0.4651, 0.9009, 0.4535, 0.9124, 0.4535, 0.9124, 0.6163, 0.989, 0.3526, 0.9775, 0.3526, 0.9775, 0.3186, 0.989, 0.3186, 0.1353, 0.9651, 0.1353, 0.9535, 0.1691, 0.9535, 0.1691, 0.9651, 0.1249, 0.9991, 0.1133, 0.9991, 0.1133, 0.9651, 0.1249, 0.9651, 0.3607, 0.907, 0.3607, 0.9186, 0.3269, 0.9186, 0.3269, 0.907, 0.9902, 0.9302, 0.9902, 0.9767, 0.9564, 0.9767, 0.9564, 0.9302, 0.7861, 0.6512, 0.8324, 0.6512, 0.8324, 0.6628, 0.7861, 0.6628, 0.7861, 0.6744, 0.7745, 0.6744, 0.7745, 0.6395, 0.7861, 0.6395, 0.6313, 0.7866, 0.6313, 0.8448, 0.5975, 0.8448, 0.5975, 0.7866, 0.496, 0.6936, 0.496, 0.7052, 0.4622, 0.7052, 0.4622, 0.6936, 0.6313, 0.8448, 0.6313, 0.8564, 0.5975, 0.8564, 0.5975, 0.8448, 0.8196, 0.01163, 0.8196, 0.0, 0.8535, 0.0, 0.8535, 0.01163, 0.5411, 0.9145, 0.5073, 0.9145, 0.5073, 0.8564, 0.5411, 0.8564, 0.8196, 0.4535, 0.8196, 0.4419, 0.8535, 0.4419, 0.8535, 0.4535, 0.5862, 0.9145, 0.5862, 0.9611, 0.5524, 0.9611, 0.5524, 0.9145, 0.644, 0.6704, 0.6324, 0.6704, 0.6324, 0.6587, 0.5862, 0.6587, 0.5862, 0.6471, 0.6324, 0.6471, 0.6324, 0.6355, 0.644, 0.6355, 0.8196, 0.907, 0.8196, 0.8837, 0.8535, 0.8837, 0.8535, 0.907, 0.6764, 0.7285, 0.6425, 0.7285, 0.6425, 0.7052, 0.6764, 0.7052, 0.7295, 0.6977, 0.6956, 0.6977, 0.6956, 0.6628, 0.7295, 0.6628, 0.9, 0.9419, 0.9, 0.7791, 0.8662, 0.7791, 0.8662, 0.9419, 0.5411, 0.9145, 0.5411, 0.9611, 0.5073, 0.9611, 0.5073, 0.9145, 0.4675, 0.3619, 0.4777, 0.3675, 0.4611, 0.3981, 0.4509, 0.3925, 0.7295, 0.8023, 0.7295, 0.8256, 0.6956, 0.8256, 0.6956, 0.8023, 0.9436, 0.1512, 0.9436, 0.0, 0.9098, 0.0, 0.9098, 0.1512, 0.5411, 0.9145, 0.5411, 0.7634, 0.5749, 0.7634, 0.5749, 0.9145, 0.9338, 0.8605, 0.9676, 0.8605, 0.9676, 0.8721, 0.9338, 0.8721, 0.4509, 1.0, 0.4171, 1.0, 0.4171, 0.9535, 0.4509, 0.9535, 0.8662, 0.8837, 0.8662, 0.4535, 0.8324, 0.4535, 0.8324, 0.8837, 0.9913, 0.5, 0.9575, 0.5, 0.9575, 0.4535, 0.9913, 0.4535, 0.644, 0.6936, 0.6778, 0.6936, 0.6778, 0.5308, 0.644, 0.5308, 0.5411, 0.8448, 0.5411, 0.8564, 0.5073, 0.8564, 0.5073, 0.8448, 0.6313, 0.7052, 0.6313, 0.7169, 0.5975, 0.7169, 0.5975, 0.7052, 0.6313, 0.7169, 0.6313, 0.775, 0.5975, 0.775, 0.5975, 0.7169, 0.496, 0.5308, 0.496, 0.6936, 0.4622, 0.6936, 0.4622, 0.5308, 0.6313, 0.775, 0.6313, 0.7866, 0.5975, 0.7866, 0.5975, 0.775, 0.5063, 0.4362, 0.5118, 0.426, 0.5321, 0.4371, 0.5423, 0.4427, 0.6336, 0.4928, 0.6438, 0.4983, 0.6844, 0.5206, 0.6788, 0.5308, 0.8196, 0.4535, 0.7858, 0.4535, 0.7858, 0.0, 0.8196, 0.0, 0.644, 0.6006, 0.644, 0.5657, 0.6324, 0.5657, 0.6324, 0.5773, 0.5862, 0.5773, 0.5862, 0.589, 0.6324, 0.589, 0.6324, 0.6006, 0.924, 0.593, 0.924, 0.6163, 0.9124, 0.6163, 0.9124, 0.593, 0.9113, 0.6628, 0.9113, 0.6744, 0.8774, 0.6744, 0.8774, 0.6628, 0.6764, 0.7634, 0.6764, 0.7866, 0.6425, 0.7866, 0.6425, 0.7634, 0.1017, 0.9991, 0.09018, 0.9991, 0.09018, 0.9651, 0.1017, 0.9651, 0.8196, 0.2093, 0.8196, 0.01163, 0.8535, 0.01163, 0.8535, 0.2093, 0.4847, 0.9494, 0.4509, 0.9494, 0.4509, 0.9378, 0.4847, 0.9378, 0.9451, 0.9767, 0.9113, 0.9767, 0.9113, 0.9302, 0.9451, 0.9302, 0.5487, 0.4065, 0.5589, 0.412, 0.5423, 0.4427, 0.5321, 0.4371, 0.6844, 0.4535, 0.6844, 0.0, 0.7182, 0.0, 0.7182, 0.4535, 0.7295, 0.6279, 0.6956, 0.6279, 0.6956, 0.593, 0.7295, 0.593, 0.9775, 0.3186, 0.989, 0.3186, 0.989, 0.2846, 0.9775, 0.2846, 0.6764, 0.9029, 0.6425, 0.9029, 0.6425, 0.7983, 0.6764, 0.7983, 0.9792, 0.8131, 0.9908, 0.8131, 0.9908, 0.7791, 0.9792, 0.7791, 0.5076, 0.9951, 0.496, 0.9951, 0.496, 0.9611, 0.5076, 0.9611, 0.9908, 0.8811, 0.9792, 0.8811, 0.9792, 0.8471, 0.9908, 0.8471, 0.5411, 0.7285, 0.5749, 0.7285, 0.5749, 0.7634, 0.5411, 0.7634, 0.4509, 0.9378, 0.4509, 0.9145, 0.4847, 0.9145, 0.4847, 0.9378, 0.989, 0.3866, 0.9775, 0.3866, 0.9775, 0.3526, 0.989, 0.3526, 0.9098, 0.4419, 0.9436, 0.4419, 0.9436, 0.314, 0.9098, 0.314, 0.9098, 0.2558, 0.876, 0.2558, 0.876, 0.2209, 0.9098, 0.2209, 0.989, 0.1826, 0.9775, 0.1826, 0.9775, 0.1485, 0.989, 0.1485, 0.9124, 0.593, 0.9462, 0.593, 0.9462, 0.4535, 0.9124, 0.4535, 0.6313, 0.8564, 0.6313, 0.9145, 0.5975, 0.9145, 0.5975, 0.8564, 0.496, 0.7052, 0.496, 0.868, 0.4622, 0.868, 0.4622, 0.7052, 0.9913, 0.593, 0.9575, 0.593, 0.9575, 0.5465, 0.9913, 0.5465, 0.7295, 0.7558, 0.7295, 0.7209, 0.7633, 0.7209, 0.7633, 0.7558, 0.01156, 0.8953, 0.1503, 0.8953, 0.1619, 0.8953, 0.2197, 0.8953, 0.2312, 0.8953, 0.289, 0.8953, 0.3006, 0.8953, 0.3584, 0.8953, 0.37, 0.8953, 0.4393, 0.8953, 0.4509, 0.8953, 0.4509, 0.907, 4.3e-08, 0.907, 0.0, 0.4535, 0.4509, 0.4535, 0.4509, 0.4651, 0.4393, 0.4651, 0.3584, 0.4651, 0.3469, 0.4651, 0.289, 0.4651, 0.2775, 0.4651, 0.2197, 0.4651, 0.2081, 0.4651, 0.1503, 0.4651, 0.1387, 0.4651, 0.01156, 0.4651, 0.9338, 0.9302, 0.9676, 0.9302, 0.9676, 0.8721, 0.9338, 0.8721, 0.9436, 0.1512, 0.9098, 0.1512, 0.9098, 0.3023, 0.9436, 0.3023, 0.7295, 0.7674, 0.6956, 0.7674, 0.6956, 0.7326, 0.7295, 0.7326, 0.9662, 0.407, 0.9777, 0.407, 0.9777, 0.441, 0.9662, 0.441, 0.9913, 0.5465, 0.9575, 0.5465, 0.9575, 0.5, 0.9913, 0.5, 0.7295, 0.8256, 0.7295, 0.7907, 0.7633, 0.7907, 0.7633, 0.8256, 0.7861, 0.5814, 0.8324, 0.5814, 0.8324, 0.593, 0.7861, 0.593, 0.7861, 0.6047, 0.7745, 0.6047, 0.7745, 0.5698, 0.7861, 0.5698, 0.8324, 0.7209, 0.8324, 0.7326, 0.7861, 0.7326, 0.7861, 0.7442, 0.7745, 0.7442, 0.7745, 0.7093, 0.7861, 0.7093, 0.7861, 0.7209, 0.7861, 0.5116, 0.8324, 0.5116, 0.8324, 0.5233, 0.7861, 0.5233, 0.7861, 0.5349, 0.7745, 0.5349, 0.7745, 0.4884, 0.7861, 0.4884, 0.9355, 0.593, 0.9355, 0.6163, 0.924, 0.6163, 0.924, 0.593, 0.7633, 0.907, 0.7295, 0.907, 0.7295, 0.8721, 0.7633, 0.8721, 0.8324, 0.8488, 0.8208, 0.8488, 0.8208, 0.8372, 0.7745, 0.8372, 0.7745, 0.8256, 0.8208, 0.8256, 0.8208, 0.814, 0.8324, 0.814, 0.2081, 0.8372, 0.2428, 0.8372, 0.2428, 0.8488, 0.2312, 0.8488, 0.2312, 0.8953, 0.2197, 0.8953, 0.2197, 0.8488, 0.2081, 0.8488, 0.989, 0.08052, 0.9775, 0.08052, 0.9775, 0.04651, 0.989, 0.04651, 0.989, 0.1485, 0.9775, 0.1485, 0.9775, 0.1145, 0.989, 0.1145, 0.5411, 0.8448, 0.5073, 0.8448, 0.5073, 0.7634, 0.5411, 0.7634, 0.9009, 0.4651, 0.8662, 0.4651, 0.8662, 0.4535, 0.9009, 0.4535, 0.5191, 0.9951, 0.5076, 0.9951, 0.5076, 0.9611, 0.5191, 0.9611, 0.4509, 0.8797, 0.4509, 0.868, 0.4847, 0.868, 0.4847, 0.8797, 0.7295, 0.4767, 0.6956, 0.4767, 0.6956, 0.4535, 0.7295, 0.4535, 0.7295, 0.6163, 0.7295, 0.5814, 0.7633, 0.5814, 0.7633, 0.6163, 0.7633, 0.8256, 0.7633, 0.8372, 0.7295, 0.8372, 0.7295, 0.8256, 0.989, 0.2166, 0.9775, 0.2166, 0.9775, 0.1826, 0.989, 0.1826, 0.9113, 0.6628, 0.8774, 0.6628, 0.8774, 0.6163, 0.9113, 0.6163, 0.2705, 0.9651, 0.2705, 0.9535, 0.3044, 0.9535, 0.3044, 0.9651, 0.989, 0.1145, 0.9775, 0.1145, 0.9775, 0.08052, 0.989, 0.08052, 0.2705, 0.9535, 0.2705, 0.9651, 0.2367, 0.9651, 0.2367, 0.9535, 0.989, 0.2846, 0.9775, 0.2846, 0.9775, 0.2506, 0.989, 0.2506, 0.5616, 0.1884, 0.6022, 0.2107, 0.6687, 0.08816, 0.6742, 0.07795, 0.6844, 0.08352, 0.6788, 0.09373, 0.6124, 0.2162, 0.653, 0.2385, 0.5755, 0.3814, 0.5653, 0.3758, 0.6373, 0.2431, 0.5663, 0.2042, 0.4943, 0.3369, 0.4841, 0.3313, 0.4509, 0.4651, 0.4509, 0.6628, 0.4393, 0.6628, 0.4393, 0.6395, 0.4393, 0.6279, 0.4393, 0.5233, 0.4393, 0.5116, 0.4393, 0.4651, 0.5307, 0.9951, 0.5191, 0.9951, 0.5191, 0.9611, 0.5307, 0.9611, 0.2705, 0.9186, 0.2705, 0.907, 0.3044, 0.907, 0.3044, 0.9186, 0.7295, 0.5581, 0.6956, 0.5581, 0.6956, 0.5116, 0.7295, 0.5116, 0.6687, 0.08816, 0.6742, 0.07795, 0.5321, 0.0, 0.5266, 0.01021, 0.5367, 0.01578, 1.0, 2.703e-09, 0.9662, 0.0, 0.9662, 0.04651, 1.0, 0.04651, 0.2705, 0.907, 0.2705, 0.9186, 0.2367, 0.9186, 0.2367, 0.907, 0.4058, 0.907, 0.4058, 0.9535, 0.372, 0.9535, 0.372, 0.907, 0.2255, 0.907, 0.2255, 0.9186, 0.1916, 0.9186, 0.1916, 0.907, 0.9908, 0.8471, 0.9792, 0.8471, 0.9792, 0.8131, 0.9908, 0.8131, 0.989, 0.2506, 0.9775, 0.2506, 0.9775, 0.2166, 0.989, 0.2166, 0.496, 0.9494, 0.496, 0.9959, 0.4622, 0.9959, 0.4622, 0.9494, 0.3607, 0.9535, 0.3607, 0.9651, 0.3269, 0.9651, 0.3269, 0.9535, 0.5538, 0.9951, 0.5422, 0.9951, 0.5422, 0.9611, 0.5538, 0.9611, 0.4058, 1.0, 0.372, 1.0, 0.372, 0.9535, 0.4058, 0.9535, 0.9098, 0.314, 0.9098, 0.3023, 0.9436, 0.3023, 0.9436, 0.314, 0.9792, 0.9151, 0.9676, 0.9151, 0.9676, 0.8811, 0.9792, 0.8811, 0.9893, 0.441, 0.9777, 0.441, 0.9777, 0.407, 0.9893, 0.407, 0.2255, 0.9535, 0.2255, 0.9651, 0.1916, 0.9651, 0.1916, 0.9535, 0.6116, 0.9951, 0.6001, 0.9951, 0.6001, 0.9611, 0.6116, 0.9611, 0.4758, 0.4195, 0.4814, 0.4093, 0.5118, 0.426, 0.5063, 0.4362, 0.5589, 0.412, 0.5487, 0.4065, 0.5653, 0.3758, 0.5755, 0.3814, 0.4841, 0.3313, 0.4943, 0.3369, 0.4777, 0.3675, 0.4675, 0.3619, 0.7861, 0.4535, 0.7861, 0.4884, 0.7745, 0.4884, 0.7745, 0.4535, 0.7861, 0.6047, 0.7861, 0.6395, 0.7745, 0.6395, 0.7745, 0.6047, 0.7861, 0.7093, 0.7745, 0.7093, 0.7745, 0.6744, 0.7861, 0.6744, 0.7861, 0.7442, 0.7861, 0.7791, 0.7745, 0.7791, 0.7745, 0.7442, 0.8208, 0.8837, 0.8208, 0.8488, 0.8324, 0.8488, 0.8324, 0.8837, 0.6324, 0.6006, 0.644, 0.6006, 0.644, 0.6355, 0.6324, 0.6355, 0.6324, 0.5657, 0.6324, 0.5308, 0.644, 0.5308, 0.644, 0.5657, 0.7861, 0.5349, 0.7861, 0.5698, 0.7745, 0.5698, 0.7745, 0.5349, 0.8208, 0.814, 0.8208, 0.7791, 0.8324, 0.7791, 0.8324, 0.814, 0.6324, 0.7052, 0.6324, 0.6704, 0.644, 0.6704, 0.644, 0.7052, 0.6956, 0.7326, 0.6956, 0.7674, 0.6844, 0.7674, 0.6844, 0.6977, 0.6844, 0.6628, 0.6956, 0.6628, 0.6956, 0.6977, 0.3584, 0.3953, 0.3006, 0.3953, 0.3006, 0.4419, 0.289, 0.4419, 0.289, 0.3953, 0.2775, 0.3953, 0.2775, 0.3837, 0.3815, 0.3837, 0.3815, 0.3953, 0.37, 0.3953, 0.37, 0.4419, 0.3584, 0.4419, 0.3044, 0.9651, 0.3044, 0.9535, 0.3044, 0.9186, 0.3044, 0.907, 0.3156, 0.907, 0.3156, 0.9186, 0.3156, 0.9651, 0.1503, 0.05814, 0.1966, 0.05814, 0.1966, 0.06977, 0.1272, 0.06977, 0.1272, 0.05814, 0.1387, 0.05814, 0.1387, 0.01163, 0.1503, 0.01163, 0.4847, 0.9494, 0.4847, 0.9378, 0.4847, 0.9145, 0.496, 0.9145, 0.496, 0.9494, 0.1387, 0.3837, 0.1734, 0.3837, 0.1734, 0.3953, 0.1619, 0.3953, 0.1619, 0.4419, 0.2197, 0.4419, 0.2197, 0.3953, 0.2081, 0.3953, 0.2081, 0.3837, 0.2428, 0.3837, 0.2428, 0.3953, 0.2312, 0.3953, 0.2312, 0.4419, 0.289, 0.4419, 0.3006, 0.4419, 0.3584, 0.4419, 0.37, 0.4419, 0.4393, 0.4419, 0.4393, 0.3953, 0.4162, 0.3953, 0.4162, 0.3837, 0.4393, 0.3837, 0.4393, 0.2791, 0.2081, 0.2791, 0.2081, 0.2326, 0.06937, 0.2326, 0.06937, 0.3837, 0.1041, 0.3837, 0.1041, 0.3953, 0.05781, 0.3953, 0.05781, 0.05814, 0.09249, 0.05814, 0.09249, 0.06977, 0.06937, 0.06977, 0.06937, 0.2209, 0.2081, 0.2209, 0.2081, 0.1744, 0.37, 0.1744, 0.37, 0.186, 0.2197, 0.186, 0.2197, 0.2674, 0.4393, 0.2674, 0.4393, 0.2442, 0.4509, 0.2442, 0.4509, 0.4535, 6.45e-08, 0.4535, 0.0, 4.325e-08, 0.4509, 0.0, 0.4509, 0.2093, 0.4393, 0.2093, 0.4393, 0.186, 0.4047, 0.186, 0.4047, 0.1744, 0.4393, 0.1744, 0.4393, 0.06977, 0.4162, 0.06977, 0.4162, 0.05814, 0.4393, 0.05814, 0.4393, 0.01163, 0.3584, 0.01163, 0.3584, 0.05814, 0.3815, 0.05814, 0.3815, 0.06977, 0.3353, 0.06977, 0.3353, 0.05814, 0.3469, 0.05814, 0.3469, 0.01163, 0.289, 0.01163, 0.289, 0.05814, 0.3006, 0.05814, 0.3006, 0.06977, 0.2659, 0.06977, 0.2659, 0.05814, 0.2775, 0.05814, 0.2775, 0.01163, 0.2197, 0.01163, 0.2197, 0.05814, 0.2312, 0.05814, 0.2312, 0.06977, 0.1966, 0.06977, 0.1966, 0.05814, 0.2081, 0.05814, 0.2081, 0.01163, 0.1503, 0.01163, 0.1387, 0.01163, 0.01156, 0.01163, 0.01156, 0.4419, 0.1503, 0.4419, 0.1503, 0.3953, 0.1387, 0.3953, 0.8084, 0.8837, 0.8196, 0.8837, 0.8196, 0.9651, 0.8084, 0.9651, 0.7745, 0.9651, 0.7745, 0.8837, 0.4509, 0.2093, 0.4509, 0.2442, 0.4393, 0.2442, 0.4393, 0.2093, 0.37, 0.1744, 0.4047, 0.1744, 0.4047, 0.186, 0.37, 0.186, 0.4162, 0.05814, 0.4162, 0.06977, 0.3815, 0.06977, 0.3815, 0.05814, 0.3353, 0.05814, 0.3353, 0.06977, 0.3006, 0.06977, 0.3006, 0.05814, 0.2659, 0.05814, 0.2659, 0.06977, 0.2312, 0.06977, 0.2312, 0.05814, 0.1272, 0.05814, 0.1272, 0.06977, 0.09249, 0.06977, 0.09249, 0.05814, 0.1041, 0.3953, 0.1041, 0.3837, 0.1387, 0.3837, 0.1387, 0.3953, 0.1734, 0.3953, 0.1734, 0.3837, 0.2081, 0.3837, 0.2081, 0.3953, 0.2428, 0.3953, 0.2428, 0.3837, 0.2775, 0.3837, 0.2775, 0.3953, 0.3815, 0.3953, 0.3815, 0.3837, 0.4162, 0.3837, 0.4162, 0.3953, 0.1691, 0.9186, 0.1804, 0.9186, 0.1804, 0.9535, 0.1691, 0.9535, 0.7295, 0.8256, 0.7295, 0.8372, 0.7182, 0.8372, 0.7182, 0.8256, 0.5749, 0.7285, 0.5749, 0.6936, 0.5749, 0.5308, 0.5862, 0.5308, 0.5862, 0.7634, 0.5749, 0.7634, 0.6956, 0.593, 0.6844, 0.593, 0.6844, 0.5581, 0.6956, 0.5581, 0.1916, 0.9535, 0.1804, 0.9535, 0.1804, 0.9186, 0.1916, 0.9186, 0.2367, 0.9535, 0.2367, 0.9651, 0.2255, 0.9651, 0.2255, 0.9535, 0.6956, 0.6628, 0.6844, 0.6628, 0.6844, 0.6279, 0.6956, 0.6279, 0.2367, 0.907, 0.2367, 0.9186, 0.2255, 0.9186, 0.2255, 0.907, 0.4847, 0.8797, 0.496, 0.8797, 0.496, 0.9145, 0.4847, 0.9145, 0.3269, 0.9535, 0.3269, 0.9651, 0.3156, 0.9651, 0.3156, 0.9535, 0.6956, 0.8023, 0.6844, 0.8023, 0.6844, 0.7674, 0.6956, 0.7674, 0.7633, 0.7558, 0.7745, 0.7558, 0.7745, 0.7907, 0.7633, 0.7907, 0.3269, 0.907, 0.3269, 0.9186, 0.3156, 0.9186, 0.3156, 0.907, 0.9564, 0.6628, 0.9564, 0.7093, 0.9451, 0.7093, 0.9451, 0.6628, 0.7295, 0.8721, 0.7182, 0.8721, 0.7182, 0.8372, 0.7295, 0.8372, 0.4847, 0.8797, 0.4847, 0.868, 0.496, 0.868, 0.496, 0.8797, 0.7633, 0.686, 0.7745, 0.686, 0.7745, 0.7209, 0.7633, 0.7209, 0.01127, 0.9186, 0.01127, 0.9767, 5.375e-09, 0.9767, 0.0, 0.9186, 0.1015, 0.9186, 0.1015, 0.9535, 0.1015, 0.9651, 0.09018, 0.9651, 0.09018, 0.907, 0.1015, 0.907, 0.9564, 0.9302, 0.9564, 0.9767, 0.9451, 0.9767, 0.9451, 0.9302, 0.2367, 0.9535, 0.2255, 0.9535, 0.2255, 0.9186, 0.2367, 0.9186, 0.7633, 0.6163, 0.7745, 0.6163, 0.7745, 0.6512, 0.7633, 0.6512, 0.9775, 0.2558, 0.9775, 0.314, 0.9662, 0.314, 0.9662, 0.2558, 0.9564, 0.6163, 0.9564, 0.6628, 0.9451, 0.6628, 0.9451, 0.6163, 0.3269, 0.9535, 0.3156, 0.9535, 0.3156, 0.9186, 0.3269, 0.9186, 0.7633, 0.5465, 0.7633, 0.5116, 0.7745, 0.5116, 0.7745, 0.6163, 0.7633, 0.6163, 0.7633, 0.5814, 0.5073, 0.8564, 0.5073, 0.9145, 0.496, 0.9145, 0.496, 0.8564, 0.07891, 0.9186, 0.07891, 0.907, 0.09018, 0.907, 0.09018, 0.9186, 0.4622, 0.9494, 0.4622, 0.9959, 0.4509, 0.9959, 0.4509, 0.9494, 0.1916, 0.907, 0.1916, 0.9186, 0.1804, 0.9186, 0.1804, 0.907, 0.7633, 0.4767, 0.7745, 0.4767, 0.7745, 0.5116, 0.7633, 0.5116, 0.5073, 0.7634, 0.5073, 0.8448, 0.496, 0.8448, 0.496, 0.7634, 0.9775, 0.04651, 0.9775, 0.1744, 0.9662, 0.1744, 0.9662, 0.04651, 0.9113, 0.9302, 0.9113, 0.9767, 0.9, 0.9767, 0.9, 0.9302, 0.07891, 0.9186, 0.09018, 0.9186, 0.09018, 0.9535, 0.07891, 0.9535, 0.7182, 0.4535, 0.7182, 0.0, 0.7295, 0.0, 0.7295, 0.4535, 0.1916, 0.9535, 0.1916, 0.9651, 0.1804, 0.9651, 0.1804, 0.9535, 0.9549, 0.0, 0.9549, 0.4302, 0.9436, 0.4302, 0.9436, 0.0, 0.9564, 0.7093, 0.9564, 0.7558, 0.9451, 0.7558, 0.9451, 0.7093, 0.9549, 0.4302, 0.9549, 0.2907, 0.9662, 0.2907, 0.9662, 0.4302, 0.7295, 0.9186, 0.7295, 0.9651, 0.7182, 0.9651, 0.7182, 0.9186, 0.1691, 0.9651, 0.1691, 0.9535, 0.1804, 0.9535, 0.1804, 0.9651, 0.6425, 0.7983, 0.6425, 0.9029, 0.6313, 0.9029, 0.6313, 0.7983, 0.4171, 0.9535, 0.4171, 1.0, 0.4058, 1.0, 0.4058, 0.9535, 0.5975, 0.7169, 0.5975, 0.775, 0.5862, 0.775, 0.5862, 0.7169, 0.1691, 0.9186, 0.1691, 0.907, 0.1804, 0.907, 0.1804, 0.9186, 0.372, 0.907, 0.372, 0.9535, 0.3607, 0.9535, 0.3607, 0.907, 0.5975, 0.7866, 0.5975, 0.8448, 0.5862, 0.8448, 0.5862, 0.7866, 0.8774, 0.6744, 0.8774, 0.7791, 0.8662, 0.7791, 0.8662, 0.6744, 0.8535, 0.9651, 0.8535, 0.9419, 0.8647, 0.9419, 0.8647, 0.9651, 0.8774, 0.6163, 0.8774, 0.6628, 0.8662, 0.6628, 0.8662, 0.6163, 0.8535, 0.907, 0.8535, 0.8837, 0.8647, 0.8837, 0.8647, 0.907, 0.5975, 0.8564, 0.5975, 0.9145, 0.5862, 0.9145, 0.5862, 0.8564, 0.6425, 0.7285, 0.6425, 0.7634, 0.6425, 0.7866, 0.6313, 0.7866, 0.6313, 0.7634, 0.6313, 0.7285, 0.6313, 0.7052, 0.6425, 0.7052, 0.876, 0.2209, 0.876, 0.2558, 0.8647, 0.2558, 0.8647, 0.2209, 0.6651, 0.9727, 0.6651, 0.9029, 0.6764, 0.9029, 0.6764, 0.9727, 0.6956, 0.8023, 0.6956, 0.8256, 0.6844, 0.8256, 0.6844, 0.8023, 0.7858, 0.0, 0.7858, 0.4535, 0.7745, 0.4535, 0.7745, 0.0, 0.9662, 1.081e-08, 0.9662, 0.1512, 0.9549, 0.1512, 0.9549, 0.0, 0.7295, 0.8721, 0.7295, 0.907, 0.7295, 0.9186, 0.7182, 0.9186, 0.7182, 0.8721, 0.7407, 0.0, 0.7407, 0.4535, 0.7295, 0.4535, 0.7295, 0.0, 0.5749, 0.9145, 0.5749, 0.7634, 0.5862, 0.7634, 0.5862, 0.9145, 0.8535, 0.2442, 0.8535, 0.2093, 0.8535, 0.01163, 0.8535, 0.0, 0.8647, 0.0, 0.8647, 0.2093, 0.8647, 0.2442, 0.8647, 0.4535, 0.8535, 0.4535, 0.8535, 0.4419, 0.7633, 0.4767, 0.7633, 0.4535, 0.7745, 0.4535, 0.7745, 0.4767, 0.07891, 0.9767, 0.07891, 0.9535, 0.09018, 0.9535, 0.09018, 0.9767, 0.9575, 0.5, 0.9575, 0.5465, 0.9462, 0.5465, 0.9462, 0.5, 0.5524, 0.9145, 0.5524, 0.9611, 0.5411, 0.9611, 0.5411, 0.9145, 0.6956, 0.593, 0.6956, 0.6279, 0.6844, 0.6279, 0.6844, 0.593, 0.5073, 0.5308, 0.5073, 0.6936, 0.496, 0.6936, 0.496, 0.5308, 0.9575, 0.5465, 0.9575, 0.593, 0.9462, 0.593, 0.9462, 0.5465, 0.5073, 0.7285, 0.5073, 0.7634, 0.496, 0.7634, 0.496, 0.7285, 0.5073, 0.9145, 0.5073, 0.9611, 0.496, 0.9611, 0.496, 0.9145, 0.9575, 0.4535, 0.9575, 0.5, 0.9462, 0.5, 0.9462, 0.4535, 0.6956, 0.5116, 0.6956, 0.5581, 0.6844, 0.5581, 0.6844, 0.5116, 0.876, 0.2907, 0.876, 0.4419, 0.8647, 0.4419, 0.8647, 0.2907, 0.5975, 0.9145, 0.5975, 0.9611, 0.5862, 0.9611, 0.5862, 0.9145, 0.372, 0.9535, 0.372, 1.0, 0.3607, 1.0, 0.3607, 0.9535, 0.4396, 0.9535, 0.4396, 0.907, 0.4509, 0.907, 0.4509, 0.9535, 0.6956, 0.4535, 0.6956, 0.4767, 0.6844, 0.4767, 0.6844, 0.4535, 0.9775, 0.314, 0.9775, 0.3605, 0.9662, 0.3605, 0.9662, 0.314, 0.7633, 0.8256, 0.7633, 0.7907, 0.7745, 0.7907, 0.7745, 0.8256, 0.9549, 0.2907, 0.9549, 0.1512, 0.9662, 0.1512, 0.9662, 0.2907, 0.7633, 0.7558, 0.7633, 0.7209, 0.7745, 0.7209, 0.7745, 0.7558, 0.876, 0.0, 0.876, 0.1512, 0.876, 0.186, 0.876, 0.2209, 0.8647, 0.2209, 0.8647, 1.352e-09, 0.7633, 0.686, 0.7633, 0.6512, 0.7745, 0.6512, 0.7745, 0.686, 0.7745, 0.8256, 0.7745, 0.9651, 0.7633, 0.9651, 0.7633, 0.8256, 0.9662, 0.2558, 0.9662, 0.1744, 0.9775, 0.1744, 0.9775, 0.2558, 0.5073, 0.7285, 0.496, 0.7285, 0.496, 0.6936, 0.5073, 0.6936, 0.876, 0.2907, 0.8647, 0.2907, 0.8647, 0.2558, 0.876, 0.2558, 0.4622, 0.6936, 0.4622, 0.7052, 0.4622, 0.868, 0.4509, 0.868, 0.4509, 0.5308, 0.4622, 0.5308, 0.8535, 0.907, 0.8647, 0.907, 0.8647, 0.9419, 0.8535, 0.9419, 0.9775, 0.3605, 0.9775, 0.407, 0.9662, 0.407, 0.9662, 0.3605, 0.6956, 0.5116, 0.6844, 0.5116, 0.6844, 0.4767, 0.6956, 0.4767])
me_grid_010.materials.append(mat_bathroom_walls)
me_grid_010.use_remesh_preserve_volume = False
me_grid_010.use_remesh_preserve_attributes = False
me_grid_010.use_mirror_vertex_groups = False
me_grid_010.update()
me_grid_009 = bpy.data.meshes.new('Grid.009')
me_grid_009.from_pydata([(-20.0, -20.0, 0.0), (20.0, -20.0, 0.0), (-18.97, -18.97, 0.0), (18.97, -18.97, 0.0), (18.97, -5.641, 0.0), (20.0, -5.641, 0.0), (-20.0, -1.538, 0.0), (-18.97, -1.538, 0.0), (-20.0, 1.538, 0.0), (-18.97, 1.538, 0.0), (18.97, 4.615, 0.0), (20.0, 4.615, 0.0), (-18.97, 18.97, 0.0), (-2.564, 18.97, 0.0), (2.564, 18.97, 0.0), (18.97, 18.97, 0.0), (-20.0, 21.19, 0.0), (-2.564, 21.19, 0.0), (2.564, 21.19, 0.0), (20.0, 21.19, 0.0), (18.97, -5.641, 3.0), (20.0, -5.641, 3.0), (-20.0, -1.538, 3.0), (-18.97, -1.538, 3.0), (-18.97, 1.538, 3.0), (-20.0, 1.538, 3.0), (20.0, 4.615, 3.0), (18.97, 4.615, 3.0), (-2.564, 18.97, 3.0), (2.564, 18.97, 3.0), (-2.564, 21.19, 3.0), (2.564, 21.19, 3.0), (-20.0, -20.0, 7.436), (-18.97, -18.97, 7.436), (20.0, -20.0, 7.436), (20.0, -5.641, 7.436), (18.97, -18.97, 7.436), (18.97, -5.641, 7.436), (20.0, 4.615, 7.436), (18.97, 4.615, 7.436), (-18.97, 18.97, 7.436), (18.97, 18.97, 7.436), (-20.0, 21.19, 7.436), (20.0, 21.19, 7.436)], [], [(43, 42, 32, 34, 35, 37, 36, 33, 40, 41, 39, 38), (23, 24, 9, 12, 40, 33, 2, 7), (8, 9, 24, 25), (2, 33, 36, 3), (15, 41, 40, 12, 13, 28, 29, 14), (7, 6, 22, 23), (13, 17, 30, 28), (10, 11, 26, 27), (18, 14, 29, 31), (42, 16, 8, 25, 22, 6, 0, 32), (37, 39, 41, 15, 10, 27, 20, 4, 3, 36), (38, 35, 34, 1, 5, 21, 26, 11, 19, 43), (5, 4, 20, 21), (38, 39, 37, 35), (1, 34, 32, 0), (25, 24, 23, 22), (30, 31, 29, 28), (20, 27, 26, 21)])
_uv = me_grid_009.uv_layers.new(name='UVMap')
_uv.uv.foreach_set('vector', [0.0, 4.894e-08, 0.5183, 0.0, 0.5183, 0.5284, 4.943e-08, 0.5284, 2.471e-08, 0.3441, 0.01329, 0.3441, 0.01329, 0.5152, 0.505, 0.5152, 0.505, 0.02836, 0.01329, 0.02836, 0.01329, 0.2126, 2.471e-08, 0.2126, 0.9611, 0.2237, 0.9611, 0.2632, 1.0, 0.2632, 1.0, 0.4868, 0.9037, 0.4868, 0.9037, 4.894e-08, 1.0, 0.0, 1.0, 0.2237, 0.1391, 0.5668, 0.1258, 0.5668, 0.1258, 0.5284, 0.1391, 0.5284, 1.0, 0.9737, 0.9037, 0.9737, 0.9037, 0.4868, 1.0, 0.4868, 0.711, 0.5132, 0.8073, 0.5132, 0.8073, 1.0, 0.711, 1.0, 0.711, 0.7895, 0.7498, 0.7895, 0.7498, 0.7237, 0.711, 0.7237, 0.1524, 0.5668, 0.1391, 0.5668, 0.1391, 0.5284, 0.1524, 0.5284, 0.07058, 0.5668, 0.04193, 0.5668, 0.04193, 0.5284, 0.07058, 0.5284, 0.1258, 0.5668, 0.1125, 0.5668, 0.1125, 0.5284, 0.1258, 0.5284, 0.09922, 0.5668, 0.07058, 0.5668, 0.07058, 0.5284, 0.09922, 0.5284, 0.5183, 0.0, 0.6146, 0.0, 0.6146, 0.252, 0.5758, 0.252, 0.5758, 0.2915, 0.6146, 0.2915, 0.6146, 0.5284, 0.5183, 0.5284, 0.8073, 0.8289, 0.8073, 0.6974, 0.8073, 0.5132, 0.9037, 0.5132, 0.9037, 0.6974, 0.8648, 0.6974, 0.8648, 0.8289, 0.9037, 0.8289, 0.9037, 1.0, 0.8073, 1.0, 0.711, 0.2126, 0.711, 0.3441, 0.711, 0.5284, 0.6146, 0.5284, 0.6146, 0.3441, 0.6535, 0.3441, 0.6535, 0.2126, 0.6146, 0.2126, 0.6146, 0.0, 0.711, 2.447e-08, 0.1524, 0.5284, 0.1657, 0.5284, 0.1657, 0.5668, 0.1524, 0.5668, 2.471e-08, 0.2126, 0.01329, 0.2126, 0.01329, 0.3441, 2.471e-08, 0.3441, 0.711, 0.0, 0.8073, 0.0, 0.8073, 0.5132, 0.711, 0.5132, 0.09922, 0.5284, 0.1125, 0.5284, 0.1125, 0.5678, 0.09922, 0.5678, 0.02864, 0.5284, 0.02864, 0.5941, 0.0, 0.5941, 0.0, 0.5284, 0.02864, 0.6599, 0.02864, 0.5284, 0.04193, 0.5284, 0.04193, 0.6599])
me_grid_009.materials.append(mat_hall_wall)
me_grid_009.use_remesh_preserve_volume = False
me_grid_009.use_remesh_preserve_attributes = False
me_grid_009.use_mirror_vertex_groups = False
me_grid_009.update()
me_grid_007 = bpy.data.meshes.new('Grid.007')
me_grid_007.from_pydata([(-20.0, -20.0, 0.0), (20.0, -20.0, 0.0), (-20.0, -18.97, 0.0), (-18.97, -18.97, -2.283e-09), (18.97, -18.97, -2.283e-09), (-20.0, -5.641, -2.283e-09), (-18.97, -5.641, -2.283e-09), (-20.0, 4.615, -2.283e-09), (-18.97, 4.615, -2.283e-09), (-20.0, 18.97, 0.0), (-18.97, 18.97, -2.283e-09), (18.97, 18.97, -2.283e-09), (-20.0, 20.0, 0.0), (20.0, 20.0, 0.0), (-20.0, -18.97, 3.0), (-18.97, -18.97, 3.0), (-18.97, 18.97, 3.0), (-15.9, 18.97, 3.0), (-12.82, 18.97, 3.0), (14.87, 18.97, 3.0), (17.95, 18.97, 3.0), (-15.9, 20.0, 3.0), (-12.82, 20.0, 3.0), (14.87, 20.0, 3.0), (17.95, 20.0, 3.0), (-15.9, 18.97, -2.283e-09), (-12.82, 18.97, -2.283e-09), (-15.9, 20.0, -2.283e-09), (-12.82, 20.0, -2.283e-09), (-20.0, -5.641, 3.0), (-18.97, -5.641, 3.0), (-18.97, 4.615, 3.0), (-20.0, 4.615, 3.0), (-20.0, 18.97, 3.0), (14.87, 18.97, -2.283e-09), (17.95, 18.97, -2.283e-09), (14.87, 20.0, -2.283e-09), (17.95, 20.0, -2.283e-09), (-20.0, -20.0, 4.0), (-18.97, -18.97, 4.0), (18.97, -18.97, 4.0), (20.0, -20.0, 4.0), (-15.9, 18.97, 4.0), (-18.97, 18.97, 4.0), (-12.82, 18.97, 4.0), (18.97, 18.97, 4.0), (-15.9, 20.0, 4.0), (-20.0, 20.0, 4.0), (-12.82, 20.0, 4.0), (20.0, 20.0, 4.0), (-20.0, -5.641, 4.0), (-18.97, -5.641, 4.0), (-18.97, 4.615, 4.0), (-20.0, 4.615, 4.0)], [], [(3, 15, 14, 2), (15, 39, 40, 4, 3), (10, 9, 33, 16), (31, 52, 51, 30), (52, 43, 42, 46, 47, 53), (17, 42, 43, 16, 10, 25), (12, 47, 46, 21, 27), (21, 17, 25, 27), (23, 19, 34, 36), (16, 43, 52, 31, 8, 10), (4, 40, 45, 11), (13, 49, 41, 1), (18, 22, 28, 26), (0, 38, 50, 29, 5, 2), (6, 5, 29, 30), (53, 47, 12, 9, 7, 32), (7, 8, 31, 32), (20, 24, 37, 35), (1, 41, 38, 0), (49, 48, 44, 45, 40, 39, 51, 50, 38, 41), (50, 51, 52, 53), (46, 42, 44, 48), (49, 13, 37, 24, 23, 36, 28, 22, 48), (29, 50, 53, 32), (18, 44, 42, 17), (21, 46, 48, 22), (44, 18, 26, 34, 19, 20, 35, 11, 45), (30, 51, 39, 15, 3, 6), (21, 22, 18, 17), (23, 24, 20, 19), (29, 32, 31, 30)])
_uv = me_grid_007.uv_layers.new(name='UVMap')
_uv.uv.foreach_set('vector', [0.08547, 0.9982, 0.08547, 0.9286, 0.09972, 0.9286, 0.09972, 0.9982, 0.8472, 0.881, 0.8333, 0.881, 0.8333, 4.428e-08, 0.8889, 0.0, 0.8889, 0.881, 0.05698, 0.9982, 0.04274, 0.9982, 0.04274, 0.9286, 0.05698, 0.9286, 0.7917, 0.5476, 0.7778, 0.5476, 0.7778, 0.3095, 0.7917, 0.3095, 0.5413, 0.3571, 0.5413, 0.02381, 0.4986, 0.02381, 0.4986, 0.0, 0.5556, 0.0, 0.5556, 0.3571, 0.9306, 0.8095, 0.9444, 0.8095, 0.9444, 0.881, 0.9306, 0.881, 0.8889, 0.881, 0.8889, 0.8095, 0.6667, 0.9286, 0.6111, 0.9286, 0.6111, 0.8333, 0.625, 0.8333, 0.6667, 0.8333, 0.02849, 0.9286, 0.04274, 0.9286, 0.04274, 0.9982, 0.02849, 0.9982, 0.09972, 0.9286, 0.114, 0.9286, 0.114, 0.9982, 0.09972, 0.9982, 0.7917, 0.881, 0.7778, 0.881, 0.7778, 0.5476, 0.7917, 0.5476, 0.8333, 0.5476, 0.8333, 0.881, 1.0, 0.881, 0.9444, 0.881, 0.9444, 0.0, 1.0, 0.0, 0.6111, 0.9286, 0.5556, 0.9286, 0.5556, 4.428e-08, 0.6111, 0.0, 0.1282, 0.9286, 0.1425, 0.9286, 0.1425, 0.9982, 0.1282, 0.9982, 0.7778, 0.9286, 0.7222, 0.9286, 0.7222, 0.5952, 0.7361, 0.5952, 0.7778, 0.5952, 0.7778, 0.9048, 0.07123, 0.9286, 0.08547, 0.9286, 0.08547, 0.9982, 0.07123, 0.9982, 0.7222, 0.3571, 0.7222, 0.0, 0.7778, 0.0, 0.7778, 0.02381, 0.7778, 0.3571, 0.7361, 0.3571, 0.1282, 0.9982, 0.114, 0.9982, 0.114, 0.9286, 0.1282, 0.9286, 0.05698, 0.9286, 0.07123, 0.9286, 0.07123, 0.9982, 0.05698, 0.9982, 0.6667, 0.0, 0.7222, 0.0, 0.7222, 0.9286, 0.6667, 0.9286, 0.0, 8.856e-08, 0.4558, 0.0, 0.4558, 0.02381, 0.01424, 0.02381, 0.01425, 0.9048, 0.5413, 0.9048, 0.5413, 0.5952, 0.5556, 0.5952, 0.5556, 0.9286, 5.298e-08, 0.9286, 0.5556, 0.5952, 0.5413, 0.5952, 0.5413, 0.3571, 0.5556, 0.3571, 0.4986, 0.0, 0.4986, 0.02381, 0.4558, 0.02381, 0.4558, 0.0, 0.6111, 0.0, 0.6667, 0.0, 0.6667, 0.04762, 0.625, 0.04762, 0.625, 0.119, 0.6667, 0.119, 0.6667, 0.7619, 0.625, 0.7619, 0.6111, 0.7619, 0.7361, 0.5952, 0.7222, 0.5952, 0.7222, 0.3571, 0.7361, 0.3571, 0.9306, 0.7381, 0.9444, 0.7381, 0.9444, 0.8095, 0.9306, 0.8095, 0.625, 0.8333, 0.6111, 0.8333, 0.6111, 0.7619, 0.625, 0.7619, 0.9444, 0.7381, 0.9306, 0.7381, 0.8889, 0.7381, 0.8889, 0.09524, 0.9306, 0.09524, 0.9306, 0.02381, 0.8889, 0.02381, 0.8889, 0.0, 0.9444, 0.0, 0.7917, 0.3095, 0.7778, 0.3095, 0.7778, 4.428e-08, 0.7917, 4.428e-08, 0.8333, 0.0, 0.8333, 0.3095, 0.02849, 0.9286, 0.02849, 1.0, 0.01424, 1.0, 0.01424, 0.9286, 0.01424, 0.9286, 0.01424, 1.0, 0.0, 1.0, 0.0, 0.9286, 0.7361, 0.5952, 0.7361, 0.3571, 0.114, 0.9286, 0.7917, 0.3095])
me_grid_007.materials.append(mat_bar_walls)
me_grid_007.use_remesh_preserve_volume = False
me_grid_007.use_remesh_preserve_attributes = False
me_grid_007.use_mirror_vertex_groups = False
me_grid_007.update()

# ---- objects
ob_dancefloor_004 = bpy.data.objects.new('Dancefloor.004', me_grid_023)
ob_dancefloor_003 = bpy.data.objects.new('Dancefloor.003', me_grid_022)
ob_dancefloor_002 = bpy.data.objects.new('Dancefloor.002', me_grid_021)
ob_dancefloor_001 = bpy.data.objects.new('Dancefloor.001', me_grid_020)
ob_dancefloor_walls = bpy.data.objects.new('Dancefloor.Walls', me_grid_018)
ob_dancefloor = bpy.data.objects.new('Dancefloor', me_grid_008)
ob_gallery_001 = bpy.data.objects.new('Gallery.001', me_grid_017)
ob_vip_entrance_001 = bpy.data.objects.new('VIP_Entrance.001', me_grid_016)
ob_kitchen_001 = bpy.data.objects.new('Kitchen.001', me_grid_015)
ob_bathrooms_001 = bpy.data.objects.new('Bathrooms.001', me_grid_010)
ob_hall_001 = bpy.data.objects.new('Hall.001', me_grid_009)
ob_bar_001 = bpy.data.objects.new('Bar.001', me_grid_007)

# ---- transforms, parenting, visibility, modifiers, constraints
ob_dancefloor_004.location = (0.0, 0.0, 0.0)
ob_dancefloor_004.lineart.crease_threshold = 0.0
ob_dancefloor_003.location = (0.0, 0.0, 0.0)
ob_dancefloor_003.lineart.crease_threshold = 0.0
ob_dancefloor_002.location = (0.0, 0.0, 0.0)
ob_dancefloor_002.lineart.crease_threshold = 0.0
ob_dancefloor_001.location = (0.0, 0.0, 0.0)
ob_dancefloor_001.lineart.crease_threshold = 0.0
ob_dancefloor_walls.location = (0.0, 0.0, 0.0)
ob_dancefloor_walls.scale = (1.0, 1.0, 2.0)
ob_dancefloor_walls.lineart.crease_threshold = 0.0
ob_dancefloor.location = (0.0, 0.0, 0.0)
ob_dancefloor.lineart.crease_threshold = 0.0
ob_gallery_001.location = (0.0, 40.0, 8.0)
ob_gallery_001.lineart.crease_threshold = 0.0
ob_vip_entrance_001.location = (40.0, 40.0, 1.0)
ob_vip_entrance_001.scale = (1.0, 1.0, 2.0)
ob_vip_entrance_001.lineart.crease_threshold = 0.0
ob_kitchen_001.location = (40.0, 0.0, 1.0)
ob_kitchen_001.scale = (1.0, 1.0, 2.0)
ob_kitchen_001.lineart.crease_threshold = 0.0
ob_bathrooms_001.location = (-40.0, -40.0, 1.0)
ob_bathrooms_001.scale = (1.0, 1.0, 2.0)
ob_bathrooms_001.lineart.crease_threshold = 0.0
ob_hall_001.location = (-6.133e-09, -40.0, 1.0)
ob_hall_001.scale = (1.0, 1.0, 2.0)
ob_hall_001.lineart.crease_threshold = 0.0
ob_bar_001.location = (40.0, -40.0, 1.0)
ob_bar_001.scale = (1.0, 1.0, 2.0)
ob_bar_001.lineart.crease_threshold = 0.0

# ---- collection membership
col_collection_1.objects.link(ob_dancefloor_004)
col_collection_1.objects.link(ob_dancefloor_003)
col_collection_1.objects.link(ob_dancefloor_002)
col_collection_1.objects.link(ob_dancefloor_001)
col_collection_1.objects.link(ob_dancefloor_walls)
col_collection_1.objects.link(ob_dancefloor)
col_collection_11.objects.link(ob_gallery_001)
col_collection_11.objects.link(ob_vip_entrance_001)
col_collection_11.objects.link(ob_kitchen_001)
col_collection_11.objects.link(ob_bathrooms_001)
col_collection_11.objects.link(ob_hall_001)
col_collection_11.objects.link(ob_bar_001)

# ---- scene / render settings (as saved in the file)
scene.frame_start = 1; scene.frame_end = 250; scene.frame_set(1)
scene.render.engine = 'CYCLES'
scene.render.resolution_percentage = 50
scene.render.dither_intensity = 0.0
scene.cycles.use_denoising = False
scene.cycles.samples = 128
scene.cycles.sampling_pattern = 'TABULATED_SOBOL'
scene.cycles.use_adaptive_sampling = False
scene.cycles.use_light_tree = False
scene.cycles.blur_glossy = 0.0
scene.cycles.max_bounces = 1
scene.cycles.transparent_max_bounces = 4
scene.cycles.sample_clamp_indirect = 0.0
scene.view_settings.view_transform = 'Standard'
bpy.context.view_layer.update()

# ---- added for rendering (the .blend has no active camera and no usable light): camera, sun
cam_auto = bpy.data.cameras.new('AutoCamera')
cam_auto.lens = 50.0
cam_auto.sensor_width = 36.0
cam_auto.clip_end = 2484.96
ob_auto_camera = bpy.data.objects.new('AutoCamera', cam_auto)
scene.collection.objects.link(ob_auto_camera)
ob_auto_camera.location = (141.594, -183.151, 121.003)
ob_auto_camera.rotation_euler = (1.09748, -7.21219e-08, 0.694738)
scene.camera = ob_auto_camera
light_auto_sun = bpy.data.lights.new('AutoSun', 'SUN')
light_auto_sun.energy = 3.0
light_auto_sun.angle = 0.0523599
ob_auto_sun = bpy.data.objects.new('AutoSun', light_auto_sun)
scene.collection.objects.link(ob_auto_sun)
ob_auto_sun.rotation_euler = (0.872665, 0.174533, 0.523599)
bpy.context.view_layer.update()
